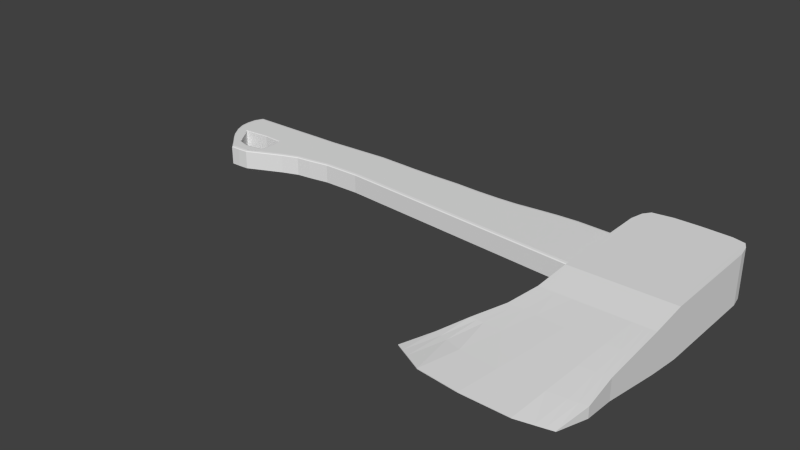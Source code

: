 # Source: hatchet.blend  (saved by Blender 2.70.0; exported with 4.5.12 LTS)
import bpy
from mathutils import Matrix  # noqa: F401  (used for matrix-valued properties, if any)

bpy.ops.wm.read_factory_settings(use_empty=True)
scene = bpy.context.scene
scene.name = 'Scene'

# ---- collections
col_collection_1 = bpy.data.collections.new('Collection 1'); scene.collection.children.link(col_collection_1)

# ---- world
world_world = bpy.data.worlds.new('World'); scene.world = world_world
world_world.color = (0.05088, 0.05088, 0.05088)
world_world.use_sun_shadow = False
world_world.sun_shadow_jitter_overblur = 0.0
world_world.cycles.sampling_method = 'MANUAL'
world_world.cycles.sample_map_resolution = 256

# ---- meshes
me_cube_002 = bpy.data.meshes.new('Cube.002')
me_cube_002.from_pydata([(-1.959, -1.11, 0.07868), (-1.0, 1.0, -0.8), (1.006, 1.0, -0.8), (0.9673, -1.244, 0.181), (-1.959, -1.11, 0.09868), (-1.0, 1.0, 0.8), (1.006, 1.0, 0.8), (0.9673, -1.244, 0.201), (-1.045, -0.1604, 0.625), (-1.045, -0.1604, -0.625), (1.0, -0.163, 0.625), (1.0, -0.163, -0.625), (-1.0, 0.1302, 0.7826), (1.0, 0.1302, -0.7826), (-1.0, 0.1302, -0.7826), (1.0, 0.1302, 0.7826), (0.0582, 1.196, 0.8), (0.0582, 1.196, -0.8), (-0.4988, -1.314, 0.2566), (-0.4988, -1.314, 0.2366), (0.01904, -0.163, -0.625), (0.01904, -0.163, 0.625), (0.01904, 0.1302, -0.7826), (0.01904, 0.1302, 0.7826), (0.6437, 1.185, 0.8), (0.3853, -1.316, 0.2375), (0.6045, -0.163, -0.625), (0.6045, 0.1302, -0.7826), (0.6437, 1.185, -0.8), (0.3853, -1.316, 0.2575), (0.6045, -0.163, 0.625), (0.6045, 0.1302, 0.7826), (-0.4387, 1.196, -0.8), (-1.295, -1.269, 0.2224), (-0.4219, -0.163, 0.625), (-0.4219, 0.1302, 0.7826), (-0.4387, 1.196, 0.8), (-1.295, -1.269, 0.2024), (-0.4219, -0.163, -0.625), (-0.4219, 0.1302, -0.7826), (-1.424, -0.6742, -0.2433), (1.004, -0.6902, 0.4286), (-1.424, -0.6742, 0.417), (1.004, -0.6902, -0.2318), (-0.2292, -0.7147, -0.212), (-0.2292, -0.7147, 0.4484), (0.4994, -0.7157, -0.2115), (0.4994, -0.7157, 0.4488), (-0.8406, -0.6931, 0.432), (-0.8406, -0.6931, -0.2284), (-1.669, -0.8944, -0.08078), (1.063, -0.9724, 0.3154), (-1.669, -0.8944, 0.2563), (1.063, -0.9724, -0.0217), (-0.3653, -1.017, 0.01443), (-0.3653, -1.017, 0.3515), (0.4418, -1.019, 0.01514), (0.4418, -1.019, 0.3523), (-1.07, -0.9838, 0.3262), (-1.07, -0.9838, -0.01096), (-0.8355, 1.171, -0.8), (-1.645, -1.185, 0.1571), (-0.7269, -0.163, 0.625), (-0.7269, 0.1302, 0.7826), (-0.8355, 1.171, 0.8), (-1.645, -1.185, 0.1371), (-0.7269, -0.163, -0.625), (-0.7269, 0.1302, -0.7826), (-1.172, -0.6831, 0.4241), (-1.172, -0.6831, -0.2363), (-1.386, -0.9366, 0.2893), (-1.386, -0.9366, -0.04779), (0.891, 1.159, 0.8), (0.6887, -1.279, 0.2081), (0.8107, -0.163, -0.625), (0.8107, 0.1302, -0.7826), (0.891, 1.159, -0.8), (0.6887, -1.279, 0.2281), (0.8107, -0.163, 0.625), (0.8107, 0.1302, 0.7826), (0.7622, -0.7024, -0.2221), (0.7622, -0.7024, 0.4383), (0.7655, -0.9946, -0.004068), (0.7655, -0.9946, 0.3331), (-0.9392, 1.112, -0.8), (-1.8, -1.148, 0.1282), (-0.8619, -0.163, 0.625), (-0.8619, 0.1302, 0.7826), (-0.9392, 1.112, 0.8), (-1.8, -1.148, 0.1082), (-0.8619, -0.163, -0.625), (-0.8619, 0.1302, -0.7826), (-1.296, -0.6787, 0.4206), (-1.526, -0.9157, 0.273), (-1.296, -0.6787, -0.2398), (-1.526, -0.9157, -0.0641), (0.9595, 1.103, 0.8), (0.828, -1.262, 0.1945), (0.9054, -0.163, -0.625), (0.9054, 0.1302, -0.7826), (0.9595, 1.103, -0.8), (0.828, -1.262, 0.2145), (0.9054, -0.163, 0.625), (0.9054, 0.1302, 0.7826), (0.8829, -0.6963, -0.2269), (0.9141, -0.9835, -0.01288), (0.8829, -0.6963, 0.4334), (0.9141, -0.9835, 0.3242), (-1.174, -0.4214, -0.4292), (1.002, -0.4335, 0.5242), (-1.174, -0.4214, 0.5183), (1.002, -0.4335, -0.4232), (-0.1083, -0.4461, -0.4131), (-0.1083, -0.4461, 0.5344), (0.5506, -0.4466, -0.4129), (0.5506, -0.4466, 0.5346), (-0.6367, -0.435, 0.526), (-0.6367, -0.435, -0.4215), (-0.8903, -0.4273, 0.5219), (-0.8903, -0.4273, -0.4255), (0.7858, -0.4398, -0.4183), (0.7858, -0.4398, 0.5292), (-1.02, -0.425, 0.5201), (-1.02, -0.425, -0.4273), (0.8938, -0.4366, -0.4208), (0.8938, -0.4366, 0.5267)], [], [(12, 5, 1, 14), (96, 6, 2, 100), (51, 7, 3, 53), (85, 4, 0, 89), (99, 100, 2, 13), (87, 88, 5, 12), (110, 8, 9, 108), (15, 10, 11, 13), (124, 98, 11, 111), (122, 86, 8, 110), (8, 12, 14, 9), (98, 99, 13, 11), (86, 87, 12, 8), (6, 15, 13, 2), (36, 16, 17, 32), (29, 18, 19, 25), (39, 32, 17, 22), (31, 24, 16, 23), (117, 38, 20, 112), (115, 30, 21, 113), (38, 39, 22, 20), (30, 31, 23, 21), (16, 24, 28, 17), (22, 17, 28, 27), (112, 20, 26, 114), (20, 22, 27, 26), (77, 29, 25, 73), (79, 72, 24, 31), (121, 78, 30, 115), (78, 79, 31, 30), (18, 33, 37, 19), (23, 16, 36, 35), (113, 21, 34, 116), (21, 23, 35, 34), (64, 36, 32, 60), (67, 60, 32, 39), (119, 66, 38, 117), (66, 67, 39, 38), (109, 41, 43, 111), (52, 42, 40, 50), (105, 104, 43, 53), (93, 92, 42, 52), (59, 49, 44, 54), (57, 47, 45, 55), (54, 44, 46, 56), (83, 81, 47, 57), (55, 45, 48, 58), (71, 69, 49, 59), (41, 51, 53, 43), (4, 52, 50, 0), (97, 105, 53, 3), (85, 93, 52, 4), (37, 59, 54, 19), (29, 57, 55, 18), (19, 54, 56, 25), (77, 83, 57, 29), (18, 55, 58, 33), (65, 71, 59, 37), (33, 61, 65, 37), (35, 36, 64, 63), (116, 34, 62, 118), (34, 35, 63, 62), (88, 64, 60, 84), (91, 84, 60, 67), (123, 90, 66, 119), (90, 91, 67, 66), (58, 48, 68, 70), (95, 94, 69, 71), (33, 58, 70, 61), (89, 95, 71, 65), (24, 72, 76, 28), (27, 28, 76, 75), (114, 26, 74, 120), (26, 27, 75, 74), (101, 77, 73, 97), (103, 96, 72, 79), (125, 102, 78, 121), (102, 103, 79, 78), (56, 46, 80, 82), (107, 106, 81, 83), (25, 56, 82, 73), (101, 107, 83, 77), (61, 85, 89, 65), (63, 64, 88, 87), (118, 62, 86, 122), (62, 63, 87, 86), (70, 68, 92, 93), (61, 70, 93, 85), (5, 88, 84, 1), (14, 1, 84, 91), (108, 9, 90, 123), (9, 14, 91, 90), (50, 40, 94, 95), (0, 50, 95, 89), (72, 96, 100, 76), (75, 76, 100, 99), (120, 74, 98, 124), (74, 75, 99, 98), (82, 80, 104, 105), (73, 82, 105, 97), (7, 101, 97, 3), (15, 6, 96, 103), (109, 10, 102, 125), (10, 15, 103, 102), (51, 41, 106, 107), (7, 51, 107, 101), (42, 110, 108, 40), (104, 124, 111, 43), (92, 122, 110, 42), (49, 117, 112, 44), (47, 115, 113, 45), (44, 112, 114, 46), (81, 121, 115, 47), (45, 113, 116, 48), (69, 119, 117, 49), (10, 109, 111, 11), (48, 116, 118, 68), (94, 123, 119, 69), (46, 114, 120, 80), (106, 125, 121, 81), (68, 118, 122, 92), (40, 108, 123, 94), (80, 120, 124, 104), (41, 109, 125, 106)])
me_cube_002.use_remesh_preserve_volume = False
me_cube_002.use_remesh_preserve_attributes = False
me_cube_002.use_mirror_vertex_groups = False
me_cube_002.update()
me_cube = bpy.data.meshes.new('Cube')
me_cube.from_pydata([(0.5532, 0.3459, 1.0), (0.5532, 0.3459, -1.0), (0.9642, 0.9199, -1.0), (0.9642, 0.9199, 1.0), (0.7485, 0.6186, -1.0), (0.7485, 0.6186, 1.0), (1.181, 1.223, -1.0), (1.181, 1.223, 1.0), (0.3018, -0.005409, 1.0), (0.3018, -0.005409, -1.0), (-0.691, 0.8797, -1.0), (-0.691, 0.8797, 1.0), (-0.7797, 0.5862, -1.0), (-0.7797, 0.5862, 1.0), (-0.5735, 1.189, -1.0), (-0.5735, 1.189, 1.0), (-0.7329, -0.7923, -1.0), (-0.7329, -0.7923, 1.0), (4.048, 0.4648, 1.0), (4.048, 0.4648, -1.0), (4.538, 0.9993, -1.0), (4.538, 0.9993, 1.0), (4.243, 0.7375, -1.0), (4.243, 0.7375, 1.0), (4.755, 1.303, -1.0), (4.755, 1.303, 1.0), (3.879, 0.2141, 1.0), (3.879, 0.2141, -1.0), (3.3, 1.295, 1.0), (2.47, 0.1277, 1.0), (2.47, 0.1277, -1.0), (3.083, 0.992, 1.0), (3.083, 0.992, -1.0), (3.3, 1.295, -1.0), (2.867, 0.6907, 1.0), (2.867, 0.6907, -1.0), (2.672, 0.418, -1.0), (2.672, 0.418, 1.0), (1.969, 1.25, 1.0), (1.109, 0.04412, 1.0), (1.752, 0.9468, -1.0), (1.537, 0.6454, -1.0), (1.341, 0.3727, 1.0), (1.109, 0.04412, -1.0), (1.752, 0.9468, 1.0), (1.969, 1.25, -1.0), (1.537, 0.6454, 1.0), (1.341, 0.3727, -1.0), (2.652, 1.273, 1.0), (1.808, 0.08702, 1.0), (2.435, 0.97, -1.0), (2.22, 0.6687, -1.0), (2.024, 0.3959, 1.0), (1.808, 0.08702, -1.0), (2.435, 0.97, 1.0), (2.652, 1.273, -1.0), (2.22, 0.6687, 1.0), (2.024, 0.3959, -1.0), (6.449, 1.245, 1.0), (5.953, 0.04689, 1.0), (5.953, 0.04689, -1.0), (6.33, 0.9745, 1.0), (6.33, 0.9745, -1.0), (6.449, 1.245, -1.0), (6.249, 0.6746, 1.0), (6.249, 0.6746, -1.0), (6.094, 0.3226, -1.0), (6.094, 0.3226, 1.0), (9.251, -0.2191, -1.0), (9.487, 1.077, 1.0), (9.547, 1.395, -1.0), (9.438, 0.5745, 1.0), (9.347, 0.09643, -1.0), (9.547, 1.395, 1.0), (9.251, -0.2191, 1.0), (9.487, 1.077, -1.0), (9.438, 0.5745, -1.0), (9.347, 0.09643, 1.0), (7.686, -0.09282, -1.0), (8.034, 0.9379, 1.0), (8.045, 1.213, -1.0), (7.924, 0.622, 1.0), (7.803, 0.2038, -1.0), (8.045, 1.213, 1.0), (7.686, -0.09282, 1.0), (8.034, 0.9379, -1.0), (7.924, 0.622, -1.0), (7.803, 0.2038, 1.0), (10.94, -0.3554, -1.0), (11.07, 1.089, 1.0), (11.08, 1.411, -1.0), (11.07, 0.5232, 1.0), (11.02, -0.01951, -1.0), (11.08, 1.411, 1.0), (10.94, -0.3554, 1.0), (11.07, 1.089, -1.0), (11.07, 0.5232, -1.0), (11.02, -0.01951, 1.0), (5.623, 1.257, 1.0), (4.947, 0.128, 1.0), (5.457, 1.004, -1.0), (5.276, 0.7051, -1.0), (5.102, 0.3915, 1.0), (4.947, 0.128, -1.0), (5.457, 1.004, 1.0), (5.623, 1.257, -1.0), (5.276, 0.7051, 1.0), (5.102, 0.3915, -1.0), (6.85, -0.02542, -1.0), (7.203, 0.9468, 1.0), (7.316, 1.215, -1.0), (7.116, 0.6474, 1.0), (6.978, 0.2611, -1.0), (7.316, 1.215, 1.0), (6.85, -0.02542, 1.0), (7.203, 0.9468, -1.0), (7.116, 0.6474, -1.0), (6.978, 0.2611, 1.0), (8.481, -0.157, -1.0), (8.766, 0.9682, 1.0), (8.798, 1.29, -1.0), (8.694, 0.5979, 1.0), (8.588, 0.1492, -1.0), (8.798, 1.29, 1.0), (8.481, -0.157, 1.0), (8.766, 0.9682, -1.0), (8.694, 0.5979, -1.0), (8.588, 0.1492, 1.0), (10.08, -0.2855, -1.0), (10.26, 1.083, 1.0), (10.29, 1.403, -1.0), (10.24, 0.5495, 1.0), (10.16, 0.03991, -1.0), (10.29, 1.403, 1.0), (10.08, -0.2855, 1.0), (10.26, 1.083, -1.0), (10.24, 0.5495, -1.0), (10.16, 0.03991, 1.0), (15.47, 1.144, -1.0), (15.47, 1.144, 1.0), (15.48, 0.4121, -1.0), (15.48, 0.4121, 1.0), (0.3072, 0.904, -1.0), (0.1419, 0.6058, -1.0), (0.4847, 1.21, -1.0), (-0.1806, -0.691, -1.0), (0.3072, 0.904, 1.0), (0.1419, 0.6058, 1.0), (0.4847, 1.21, 1.0), (-0.1806, -0.691, 1.0), (-1.489, 0.8603, 1.0), (-1.517, 0.5706, 1.0), (-1.42, 1.173, 1.0), (-1.04, -0.7654, 1.0), (-1.489, 0.8603, -1.0), (-1.517, 0.5706, -1.0), (-1.42, 1.173, -1.0), (-1.04, -0.7654, -1.0), (-1.046, -0.9909, 0.9), (-1.021, -0.8909, 1.0), (-1.039, -0.9616, 0.9707), (-2.079, 1.457, 0.9), (-2.017, 1.357, 1.0), (-2.061, 1.428, 0.9707), (1.375, 1.494, 0.9), (1.302, 1.392, 1.0), (1.354, 1.464, 0.9707), (-0.3905, -0.9726, 0.9), (-0.416, -0.8738, 1.0), (-0.398, -0.9436, 0.9707), (-1.975, 0.255, 1.0), (-2.083, 0.2446, 0.9), (-2.052, 0.2477, 0.9707), (-2.246, 0.8419, 0.9), (-2.135, 0.8446, 1.0), (-2.213, 0.8427, 0.9707), (0.4935, -0.461, 1.0), (0.7737, -0.4438, 0.9), (0.6916, -0.3675, 1.0), (0.6419, -0.4713, 0.9707), (0.7398, -0.4251, 0.9707), (-1.512, -0.3732, 1.0), (-1.665, -0.3319, 0.9), (-1.62, -0.344, 0.9707), (-2.215, 0.5558, 0.9), (-2.104, 0.5582, 1.0), (-2.183, 0.5565, 0.9707), (-2.111, 1.16, 1.0), (-2.222, 1.158, 0.9), (-2.189, 1.158, 0.9707), (-1.75, -0.09496, 1.0), (-1.857, -0.1069, 0.9), (-1.826, -0.1034, 0.9707), (-0.02712, -0.6963, 1.0), (0.1978, -0.7039, 0.9), (0.132, -0.7017, 0.9707), (-1.316, -0.6926, 0.9), (-1.165, -0.7323, 1.0), (-1.272, -0.7042, 0.9707), (-0.4659, 1.373, 1.0), (-0.4061, 1.475, 0.9), (-0.4236, 1.445, 0.9707), (-0.7284, -0.9911, 0.9), (-0.7307, -0.8911, 1.0), (-0.729, -0.9618, 0.9707), (4.925, 1.547, 0.9), (4.854, 1.445, 1.0), (4.904, 1.517, 0.9707), (3.753, 0.03811, 1.0), (3.683, -0.05954, 0.9), (3.703, -0.03094, 0.9707), (2.457, -0.0728, 0.9), (2.464, 0.02416, 1.0), (2.459, -0.04441, 0.9707), (3.435, 1.501, 1.0), (3.503, 1.603, 0.9), (3.483, 1.573, 0.9707), (2.167, 1.534, 0.9), (2.096, 1.432, 1.0), (2.146, 1.505, 0.9707), (1.252, -0.1586, 1.0), (1.312, -0.2449, 0.9), (1.295, -0.2196, 0.9707), (2.784, 1.467, 1.0), (2.853, 1.569, 0.9), (2.832, 1.54, 0.9707), (1.788, -0.185, 0.9), (1.795, -0.08789, 1.0), (1.79, -0.1565, 0.9707), (12.41, 1.659, 0.9), (12.33, 1.569, 1.0), (12.39, 1.633, 0.9707), (12.55, -0.1259, 0.9), (12.45, -0.119, 1.0), (12.52, -0.1239, 0.9707), (12.52, 1.101, 0.9), (12.42, 1.1, 1.0), (12.53, 1.001, 1.0), (12.62, 1.102, 1.0), (12.49, 1.102, 0.9707), (12.43, -0.7619, 0.9), (12.35, -0.6524, 1.0), (12.41, -0.7298, 0.9707), (12.47, 0.4793, 1.0), (12.57, 0.4762, 0.9), (12.67, 0.4739, 1.0), (12.57, 0.5759, 1.0), (12.54, 0.4768, 0.9707), (12.49, 1.427, 0.9), (12.38, 1.426, 1.0), (12.46, 1.426, 0.9707), (12.49, -0.4806, 0.9), (12.39, -0.4725, 1.0), (12.46, -0.4782, 0.9707), (5.788, -0.2286, 0.9), (5.847, -0.1301, 1.0), (5.806, -0.1998, 0.9707), (6.531, 1.439, 1.0), (6.575, 1.542, 0.9), (6.562, 1.512, 0.9707), (9.177, -0.3976, 1.0), (9.136, -0.4975, 0.9), (9.148, -0.4682, 0.9707), (9.563, 1.618, 0.9), (9.556, 1.517, 1.0), (9.561, 1.589, 0.9707), (7.597, -0.2706, 1.0), (7.547, -0.3699, 0.9), (7.562, -0.3408, 0.9707), (8.18, 1.505, 0.9), (8.132, 1.402, 1.0), (8.166, 1.475, 0.9707), (10.85, -0.6353, 0.9), (10.88, -0.5347, 1.0), (10.86, -0.6059, 0.9707), (10.93, 1.619, 1.0), (10.85, 1.715, 0.9), (10.88, 1.687, 0.9707), (5.7, 1.534, 0.9), (5.672, 1.431, 1.0), (5.692, 1.504, 0.9707), (4.832, -0.04854, 1.0), (4.767, -0.1466, 0.9), (4.786, -0.1179, 0.9707), (6.753, -0.2028, 1.0), (6.699, -0.3017, 0.9), (6.714, -0.2728, 0.9707), (7.385, 1.507, 0.9), (7.361, 1.403, 1.0), (7.378, 1.476, 0.9707), (8.354, -0.4347, 0.9), (8.4, -0.3351, 1.0), (8.368, -0.4056, 0.9707), (8.816, 1.43, 1.0), (8.829, 1.532, 0.9), (8.825, 1.502, 0.9707), (10.01, -0.4644, 1.0), (9.973, -0.5647, 0.9), (9.984, -0.5353, 0.9707), (10.22, 1.685, 0.9), (10.24, 1.587, 1.0), (10.23, 1.656, 0.9707), (0.6003, 1.384, 1.0), (0.6681, 1.487, 0.9), (0.6483, 1.457, 0.9707), (-0.5246, -0.9799, 0.9), (-0.397, -0.8728, 1.0), (-0.4872, -0.9485, 0.9707), (-0.9571, -0.8909, 1.0), (-0.8913, -0.991, 0.9), (-0.9106, -0.9617, 0.9707), (-1.265, 1.466, 0.9), (-1.319, 1.364, 1.0), (-1.281, 1.436, 0.9707), (-1.046, -0.9909, -0.9), (-1.021, -0.8909, -1.0), (-1.039, -0.9616, -0.9707), (-2.079, 1.457, -0.9), (-2.017, 1.357, -1.0), (-2.061, 1.428, -0.9707), (1.302, 1.392, -1.0), (1.375, 1.494, -0.9), (1.354, 1.464, -0.9707), (-0.3905, -0.9726, -0.9), (-0.416, -0.8738, -1.0), (-0.398, -0.9436, -0.9707), (-2.083, 0.2446, -0.9), (-1.975, 0.255, -1.0), (-2.052, 0.2477, -0.9707), (-2.135, 0.8446, -1.0), (-2.246, 0.8419, -0.9), (-2.213, 0.8427, -0.9707), (-1.665, -0.3319, -0.9), (-1.512, -0.3732, -1.0), (-1.62, -0.344, -0.9707), (0.6916, -0.3675, -1.0), (0.7737, -0.4438, -0.9), (0.4935, -0.461, -1.0), (0.7398, -0.4251, -0.9707), (0.6419, -0.4713, -0.9707), (-2.104, 0.5582, -1.0), (-2.215, 0.5558, -0.9), (-2.183, 0.5565, -0.9707), (-2.222, 1.158, -0.9), (-2.111, 1.16, -1.0), (-2.189, 1.158, -0.9707), (-1.857, -0.1069, -0.9), (-1.75, -0.09496, -1.0), (-1.826, -0.1034, -0.9707), (-1.165, -0.7323, -1.0), (-1.316, -0.6926, -0.9), (-1.272, -0.7042, -0.9707), (0.1978, -0.7039, -0.9), (-0.02712, -0.6963, -1.0), (0.132, -0.7017, -0.9707), (-0.4061, 1.475, -0.9), (-0.4659, 1.373, -1.0), (-0.4236, 1.445, -0.9707), (-0.7307, -0.8911, -1.0), (-0.7284, -0.9911, -0.9), (-0.729, -0.9618, -0.9707), (4.854, 1.445, -1.0), (4.925, 1.547, -0.9), (4.904, 1.517, -0.9707), (3.753, 0.03811, -1.0), (3.683, -0.05954, -0.9), (3.703, -0.03094, -0.9707), (2.464, 0.02416, -1.0), (2.457, -0.0728, -0.9), (2.459, -0.04441, -0.9707), (3.503, 1.603, -0.9), (3.435, 1.501, -1.0), (3.483, 1.573, -0.9707), (1.312, -0.2449, -0.9), (1.252, -0.1586, -1.0), (1.295, -0.2196, -0.9707), (2.096, 1.432, -1.0), (2.167, 1.534, -0.9), (2.146, 1.505, -0.9707), (1.795, -0.08789, -1.0), (1.788, -0.185, -0.9), (1.79, -0.1565, -0.9707), (2.853, 1.569, -0.9), (2.784, 1.467, -1.0), (2.832, 1.54, -0.9707), (12.41, 1.659, -0.9), (12.33, 1.569, -1.0), (12.39, 1.633, -0.9707), (12.45, -0.119, -1.0), (12.55, -0.1259, -0.9), (12.52, -0.1239, -0.9707), (12.42, 1.1, -1.0), (12.52, 1.101, -0.9), (12.63, 1.102, -1.0), (12.53, 0.9957, -1.0), (12.49, 1.102, -0.9707), (12.35, -0.6524, -1.0), (12.43, -0.7619, -0.9), (12.41, -0.7298, -0.9707), (12.57, 0.4762, -0.9), (12.47, 0.4793, -1.0), (12.57, 0.5758, -1.0), (12.67, 0.4739, -1.0), (12.54, 0.4768, -0.9707), (12.38, 1.426, -1.0), (12.49, 1.427, -0.9), (12.46, 1.426, -0.9707), (12.39, -0.4725, -1.0), (12.49, -0.4806, -0.9), (12.46, -0.4782, -0.9707), (5.847, -0.1301, -1.0), (5.788, -0.2286, -0.9), (5.806, -0.1998, -0.9707), (6.575, 1.542, -0.9), (6.531, 1.439, -1.0), (6.562, 1.512, -0.9707), (9.556, 1.517, -1.0), (9.563, 1.618, -0.9), (9.561, 1.589, -0.9707), (9.136, -0.4975, -0.9), (9.177, -0.3976, -1.0), (9.148, -0.4682, -0.9707), (8.132, 1.402, -1.0), (8.18, 1.505, -0.9), (8.166, 1.475, -0.9707), (7.547, -0.3699, -0.9), (7.597, -0.2706, -1.0), (7.562, -0.3408, -0.9707), (10.85, 1.715, -0.9), (10.93, 1.619, -1.0), (10.88, 1.687, -0.9707), (10.88, -0.5347, -1.0), (10.85, -0.6353, -0.9), (10.86, -0.6059, -0.9707), (4.767, -0.1466, -0.9), (4.832, -0.04854, -1.0), (4.786, -0.1179, -0.9707), (5.672, 1.431, -1.0), (5.7, 1.534, -0.9), (5.692, 1.504, -0.9707), (7.361, 1.403, -1.0), (7.385, 1.507, -0.9), (7.378, 1.476, -0.9707), (6.699, -0.3017, -0.9), (6.753, -0.2028, -1.0), (6.714, -0.2728, -0.9707), (8.829, 1.532, -0.9), (8.816, 1.43, -1.0), (8.825, 1.502, -0.9707), (8.4, -0.3351, -1.0), (8.354, -0.4347, -0.9), (8.368, -0.4056, -0.9707), (10.24, 1.587, -1.0), (10.22, 1.685, -0.9), (10.23, 1.656, -0.9707), (9.973, -0.5647, -0.9), (10.01, -0.4644, -1.0), (9.984, -0.5353, -0.9707), (-0.397, -0.8728, -1.0), (-0.5246, -0.9799, -0.9), (-0.4872, -0.9485, -0.9707), (0.6681, 1.487, -0.9), (0.6003, 1.384, -1.0), (0.6483, 1.457, -0.9707), (-1.319, 1.364, -1.0), (-1.265, 1.466, -0.9), (-1.281, 1.436, -0.9707), (-0.8913, -0.991, -0.9), (-0.9571, -0.8909, -1.0), (-0.9106, -0.9617, -0.9707), (-0.7885, 0.408, -1.0), (-0.791, 0.3579, -0.95), (-0.7902, 0.3725, -0.9854), (-0.791, 0.3579, 0.95), (-0.7885, 0.408, 1.0), (-0.7902, 0.3725, 0.9854), (-0.7768, -0.5895, -0.95), (-0.7655, -0.6416, -1.0), (-0.7735, -0.6048, -0.9854), (-0.7655, -0.6416, 1.0), (-0.7768, -0.5895, 0.95), (-0.7735, -0.6048, 0.9854), (-0.1632, 0.3201, -0.95), (-0.1127, 0.3674, -1.0), (-0.1128, 0.3219, -1.0), (-0.1386, 0.3334, -0.9854), (-0.1482, 0.3194, -0.9854), (-0.1354, -0.555, -1.0), (-0.1168, -0.4987, -0.95), (-0.06666, -0.4956, -1.0), (-0.1273, -0.5159, -0.9854), (-0.1021, -0.4968, -0.9854), (-0.1023, -0.0526, -0.95), (-0.05231, -0.04677, -1.0), (-0.08764, -0.0509, -0.9854), (-0.1127, 0.3674, 1.0), (-0.1632, 0.3201, 0.95), (-0.1128, 0.3219, 1.0), (-0.1386, 0.3334, 0.9854), (-0.1482, 0.3194, 0.9854), (-0.1168, -0.4987, 0.95), (-0.1354, -0.555, 1.0), (-0.06666, -0.4956, 1.0), (-0.1273, -0.5159, 0.9854), (-0.1021, -0.4968, 0.9854), (-0.05231, -0.04677, 1.0), (-0.1023, -0.0526, 0.95), (-0.08764, -0.0509, 0.9854), (-1.673, 0.2842, 0.95), (-1.645, 0.3365, 1.0), (-1.73, 0.2787, 1.0), (-1.658, 0.3001, 0.9854), (-1.693, 0.2873, 0.9854), (-1.143, -0.5228, 1.0), (-1.167, -0.4667, 0.95), (-1.241, -0.4468, 1.0), (-1.152, -0.4858, 0.9854), (-1.196, -0.451, 0.9854), (-1.439, -0.0603, 0.95), (-1.495, -0.06655, 1.0), (-1.455, -0.06213, 0.9854), (-1.645, 0.3365, -1.0), (-1.673, 0.2842, -0.95), (-1.73, 0.2787, -1.0), (-1.658, 0.3001, -0.9854), (-1.693, 0.2873, -0.9854), (-1.167, -0.4667, -0.95), (-1.143, -0.5228, -1.0), (-1.241, -0.4468, -1.0), (-1.152, -0.4858, -0.9854), (-1.196, -0.451, -0.9854), (-1.495, -0.06655, -1.0), (-1.439, -0.0603, -0.95), (-1.455, -0.06213, -0.9854)], [], [(144, 462, 320, 6), (165, 7, 38, 218), (349, 333, 528, 527, 157), (308, 153, 197, 159), (303, 164, 321, 461), (161, 311, 465, 317), (519, 510, 170, 190), (35, 32, 20, 22), (492, 506, 496, 482), (329, 344, 156, 154), (150, 152, 187, 174), (143, 142, 2, 4), (31, 34, 23, 21), (32, 33, 24, 20), (514, 526, 532, 518), (177, 194, 352, 336), (200, 303, 461, 355), (28, 31, 21, 25), (515, 519, 190, 181), (489, 493, 9, 335, 337), (184, 173, 330, 341), (0, 5, 147, 495, 497), (142, 144, 6, 2), (151, 150, 174, 185), (26, 208, 281, 99), (347, 327, 523, 531), (335, 9, 43, 374), (488, 500, 506, 492), (211, 368, 365, 209), (176, 178, 8, 505, 502), (152, 312, 162, 187), (194, 167, 323, 352), (344, 318, 464, 156), (148, 302, 199, 15), (203, 17, 153, 308), (14, 356, 462, 144), (358, 16, 145, 458), (155, 154, 10, 12), (147, 146, 11, 13), (16, 477, 487, 145), (17, 479, 513, 153), (473, 508, 522, 471), (157, 527, 477, 16), (154, 156, 14, 10), (146, 148, 15, 11), (202, 309, 467, 359), (33, 371, 361, 24), (248, 235, 392, 405), (251, 240, 397, 408), (402, 401, 394, 393, 138, 140), (89, 91, 243, 246, 237, 236), (410, 60, 108, 444), (272, 432, 397, 240), (367, 30, 27, 364), (30, 36, 19, 27), (37, 29, 26, 18), (34, 37, 18, 23), (36, 35, 22, 19), (364, 27, 103, 435), (370, 215, 205, 362), (206, 25, 98, 279), (51, 50, 32, 35), (54, 56, 34, 31), (50, 55, 33, 32), (48, 54, 31, 28), (55, 383, 371, 33), (226, 380, 368, 211), (374, 43, 53, 379), (53, 57, 36, 30), (52, 49, 29, 37), (56, 52, 37, 34), (57, 51, 35, 36), (218, 38, 48, 223), (382, 224, 215, 370), (223, 48, 28, 214), (4, 2, 40, 41), (3, 5, 46, 44), (2, 6, 45, 40), (7, 3, 44, 38), (333, 347, 531, 528), (177, 336, 373, 221), (518, 532, 522, 508), (9, 1, 47, 43), (0, 8, 39, 42), (5, 0, 42, 46), (1, 4, 41, 47), (458, 145, 353, 324), (321, 164, 217, 377), (168, 193, 149, 306), (41, 40, 50, 51), (44, 46, 56, 54), (40, 45, 55, 50), (38, 44, 54, 48), (229, 248, 405, 385), (221, 373, 380, 226), (39, 220, 227, 49), (43, 47, 57, 53), (42, 39, 49, 52), (46, 42, 52, 56), (47, 41, 51, 57), (90, 429, 386, 404), (377, 217, 224, 382), (45, 376, 383, 55), (91, 97, 233, 243), (238, 237, 246, 245, 141, 139), (94, 273, 241, 252), (99, 281, 255, 59), (275, 93, 249, 230), (97, 94, 252, 233), (431, 88, 407, 396), (92, 96, 400, 388), (95, 90, 404, 391), (96, 95, 391, 394, 401, 400), (232, 251, 408, 389), (88, 92, 388, 407), (428, 276, 229, 385), (244, 232, 389, 399), (101, 100, 62, 65), (104, 106, 64, 61), (100, 105, 63, 62), (98, 104, 61, 58), (435, 103, 60, 410), (282, 434, 411, 254), (257, 58, 113, 288), (103, 107, 66, 60), (102, 99, 59, 67), (106, 102, 67, 64), (107, 101, 65, 66), (124, 291, 260, 74), (63, 414, 440, 110), (120, 447, 416, 70), (126, 125, 75, 76), (119, 121, 71, 69), (125, 120, 70, 75), (123, 119, 69, 73), (290, 450, 419, 261), (261, 419, 455, 297), (74, 260, 296, 134), (118, 122, 72, 68), (127, 124, 74, 77), (121, 127, 77, 71), (122, 126, 76, 72), (420, 68, 128, 456), (446, 294, 263, 417), (293, 123, 73, 264), (116, 115, 85, 86), (109, 111, 81, 79), (115, 110, 80, 85), (113, 109, 79, 83), (285, 443, 425, 267), (267, 425, 450, 290), (84, 266, 291, 124), (108, 112, 82, 78), (117, 114, 84, 87), (111, 117, 87, 81), (112, 116, 86, 82), (426, 78, 118, 449), (441, 287, 269, 423), (288, 113, 83, 270), (136, 135, 95, 96), (129, 131, 91, 89), (135, 130, 90, 95), (133, 129, 89, 93), (297, 455, 432, 272), (456, 128, 88, 431), (128, 132, 92, 88), (137, 134, 94, 97), (131, 137, 97, 91), (132, 136, 96, 92), (453, 299, 276, 428), (300, 133, 93, 275), (22, 20, 100, 101), (21, 23, 106, 104), (20, 24, 105, 100), (25, 21, 104, 98), (49, 227, 212, 29), (209, 365, 434, 282), (29, 212, 208, 26), (27, 19, 107, 103), (18, 26, 99, 102), (23, 18, 102, 106), (19, 22, 101, 107), (214, 28, 25, 206), (362, 205, 278, 438), (379, 53, 30, 367), (65, 62, 115, 116), (61, 64, 111, 109), (62, 63, 110, 115), (58, 61, 109, 113), (105, 437, 414, 63), (254, 411, 443, 285), (59, 255, 284, 114), (60, 66, 112, 108), (67, 59, 114, 117), (64, 67, 117, 111), (66, 65, 116, 112), (413, 258, 287, 441), (438, 278, 258, 413), (279, 98, 58, 257), (86, 85, 125, 126), (79, 81, 121, 119), (85, 80, 120, 125), (83, 79, 119, 123), (270, 83, 123, 293), (444, 108, 78, 426), (130, 452, 429, 90), (78, 82, 122, 118), (87, 84, 124, 127), (81, 87, 127, 121), (82, 86, 126, 122), (80, 422, 447, 120), (423, 269, 294, 446), (134, 296, 273, 94), (76, 75, 135, 136), (69, 71, 131, 129), (75, 70, 130, 135), (73, 69, 129, 133), (264, 73, 133, 300), (449, 118, 68, 420), (110, 440, 422, 80), (68, 72, 132, 128), (77, 74, 134, 137), (71, 77, 137, 131), (72, 76, 136, 132), (70, 416, 452, 130), (417, 263, 299, 453), (114, 284, 266, 84), (139, 141, 140, 138), (93, 89, 236, 249), (393, 392, 235, 238, 139, 138), (245, 244, 399, 402, 140, 141), (15, 199, 312, 152), (311, 200, 355, 465), (12, 10, 142, 143), (480, 476, 526, 514), (471, 482, 496, 473), (10, 14, 144, 142), (305, 202, 359, 459), (327, 340, 155, 521, 523), (6, 320, 376, 45), (193, 176, 502, 501, 149), (5, 3, 146, 147), (8, 178, 220, 39), (8, 0, 497, 505), (3, 7, 148, 146), (156, 464, 356, 14), (167, 305, 459, 323), (24, 361, 437, 105), (468, 157, 16, 358), (13, 11, 150, 151), (493, 484, 1, 9), (495, 147, 13, 474), (11, 15, 152, 150), (306, 149, 17, 203), (7, 165, 302, 148), (188, 161, 317, 343), (171, 184, 341, 326), (173, 188, 343, 330), (182, 191, 346, 332), (191, 171, 326, 346), (340, 329, 154, 155), (196, 182, 332, 350), (309, 158, 314, 467), (474, 13, 151, 509), (521, 155, 12, 470), (484, 483, 143, 4, 1), (145, 487, 489, 337, 353), (149, 501, 479, 17), (476, 480, 500, 488), (153, 513, 515, 181, 197), (510, 509, 151, 185, 170), (179, 177, 180), (176, 179, 180, 178), (235, 239, 236, 237, 238), (243, 247, 244, 245, 246), (187, 162, 163, 189), (189, 163, 161, 188), (302, 165, 166, 304), (304, 166, 164, 303), (193, 168, 169, 195), (195, 169, 167, 194), (308, 159, 160, 310), (310, 160, 158, 309), (196, 158, 160, 198), (198, 160, 159, 197), (184, 171, 172, 186), (186, 172, 170, 185), (211, 209, 210, 213), (213, 210, 208, 212), (190, 170, 172, 192), (192, 172, 171, 191), (185, 174, 175, 186), (186, 175, 173, 184), (188, 173, 175, 189), (189, 175, 174, 187), (191, 182, 183, 192), (192, 183, 181, 190), (194, 177, 179, 195), (195, 179, 176, 193), (197, 181, 183, 198), (198, 183, 182, 196), (311, 161, 163, 313), (313, 163, 162, 312), (305, 167, 169, 307), (307, 169, 168, 306), (272, 240, 242, 274), (274, 242, 241, 273), (217, 164, 166, 219), (219, 166, 165, 218), (220, 178, 180, 222), (222, 180, 177, 221), (214, 206, 207, 216), (216, 207, 205, 215), (223, 214, 216, 225), (225, 216, 215, 224), (226, 211, 213, 228), (228, 213, 212, 227), (224, 217, 219, 225), (225, 219, 218, 223), (227, 220, 222, 228), (228, 222, 221, 226), (248, 229, 231, 250), (250, 231, 230, 249), (243, 233, 234, 247), (247, 234, 232, 244), (251, 232, 234, 253), (253, 234, 233, 252), (249, 236, 239, 250), (250, 239, 235, 248), (252, 241, 242, 253), (253, 242, 240, 251), (278, 205, 207, 280), (280, 207, 206, 279), (281, 208, 210, 283), (283, 210, 209, 282), (275, 230, 231, 277), (277, 231, 229, 276), (284, 255, 256, 286), (286, 256, 254, 285), (287, 258, 259, 289), (289, 259, 257, 288), (290, 261, 262, 292), (292, 262, 260, 291), (293, 264, 265, 295), (295, 265, 263, 294), (296, 260, 262, 298), (298, 262, 261, 297), (299, 263, 265, 301), (301, 265, 264, 300), (279, 257, 259, 280), (280, 259, 258, 278), (282, 254, 256, 283), (283, 256, 255, 281), (285, 267, 268, 286), (286, 268, 266, 284), (288, 270, 271, 289), (289, 271, 269, 287), (291, 266, 268, 292), (292, 268, 267, 290), (294, 269, 271, 295), (295, 271, 270, 293), (297, 272, 274, 298), (298, 274, 273, 296), (300, 275, 277, 301), (301, 277, 276, 299), (303, 200, 201, 304), (304, 201, 199, 302), (306, 203, 204, 307), (307, 204, 202, 305), (309, 202, 204, 310), (310, 204, 203, 308), (312, 199, 201, 313), (313, 201, 200, 311), (158, 196, 350, 314), (338, 336, 339), (335, 338, 339, 337), (391, 395, 392, 393, 394), (399, 403, 400, 401, 402), (349, 315, 316, 351), (351, 316, 314, 350), (464, 318, 319, 466), (466, 319, 317, 465), (458, 324, 325, 460), (460, 325, 323, 459), (343, 317, 319, 345), (345, 319, 318, 344), (352, 323, 325, 354), (354, 325, 324, 353), (340, 327, 328, 342), (342, 328, 326, 341), (346, 326, 328, 348), (348, 328, 327, 347), (341, 330, 331, 342), (342, 331, 329, 340), (344, 329, 331, 345), (345, 331, 330, 343), (347, 333, 334, 348), (348, 334, 332, 346), (373, 336, 338, 375), (375, 338, 335, 374), (350, 332, 334, 351), (351, 334, 333, 349), (353, 337, 339, 354), (354, 339, 336, 352), (461, 321, 322, 463), (463, 322, 320, 462), (467, 314, 316, 469), (469, 316, 315, 468), (434, 365, 366, 436), (436, 366, 364, 435), (370, 362, 363, 372), (372, 363, 361, 371), (367, 364, 366, 369), (369, 366, 365, 368), (376, 320, 322, 378), (378, 322, 321, 377), (379, 367, 369, 381), (381, 369, 368, 380), (382, 370, 372, 384), (384, 372, 371, 383), (380, 373, 375, 381), (381, 375, 374, 379), (383, 376, 378, 384), (384, 378, 377, 382), (404, 386, 387, 406), (406, 387, 385, 405), (399, 389, 390, 403), (403, 390, 388, 400), (407, 388, 390, 409), (409, 390, 389, 408), (405, 392, 395, 406), (406, 395, 391, 404), (408, 397, 398, 409), (409, 398, 396, 407), (428, 385, 387, 430), (430, 387, 386, 429), (431, 396, 398, 433), (433, 398, 397, 432), (437, 361, 363, 439), (439, 363, 362, 438), (440, 414, 415, 442), (442, 415, 413, 441), (443, 411, 412, 445), (445, 412, 410, 444), (446, 417, 418, 448), (448, 418, 416, 447), (449, 420, 421, 451), (451, 421, 419, 450), (452, 416, 418, 454), (454, 418, 417, 453), (455, 419, 421, 457), (457, 421, 420, 456), (435, 410, 412, 436), (436, 412, 411, 434), (438, 413, 415, 439), (439, 415, 414, 437), (441, 423, 424, 442), (442, 424, 422, 440), (444, 426, 427, 445), (445, 427, 425, 443), (447, 422, 424, 448), (448, 424, 423, 446), (450, 425, 427, 451), (451, 427, 426, 449), (453, 428, 430, 454), (454, 430, 429, 452), (456, 431, 433, 457), (457, 433, 432, 455), (459, 359, 360, 460), (460, 360, 358, 458), (462, 356, 357, 463), (463, 357, 355, 461), (465, 355, 357, 466), (466, 357, 356, 464), (468, 358, 360, 469), (469, 360, 359, 467), (315, 349, 157, 468), (485, 483, 484, 486), (482, 485, 486), (490, 488, 491), (487, 490, 491, 489), (498, 496, 499), (495, 498, 499, 497), (503, 501, 502, 504), (500, 503, 504), (511, 509, 510, 512), (508, 511, 512), (516, 514, 517), (513, 516, 517, 515), (524, 522, 525), (521, 524, 525, 523), (529, 527, 528, 530), (526, 529, 530), (482, 471, 472, 485), (485, 472, 470, 483), (487, 477, 478, 490), (490, 478, 476, 488), (495, 474, 475, 498), (498, 475, 473, 496), (500, 480, 481, 503), (503, 481, 479, 501), (484, 493, 494, 486), (486, 494, 492, 482), (493, 489, 491, 494), (494, 491, 488, 492), (496, 506, 507, 499), (499, 507, 505, 497), (506, 500, 504, 507), (507, 504, 502, 505), (508, 473, 475, 511), (511, 475, 474, 509), (513, 479, 481, 516), (516, 481, 480, 514), (521, 470, 472, 524), (524, 472, 471, 522), (526, 476, 478, 529), (529, 478, 477, 527), (510, 519, 520, 512), (512, 520, 518, 508), (519, 515, 517, 520), (520, 517, 514, 518), (522, 532, 533, 525), (525, 533, 531, 523), (532, 526, 530, 533), (533, 530, 528, 531), (470, 12, 143, 483)])
_uv = me_cube.uv_layers.new(name='UVMap')
_uv.uv.foreach_set('vector', [0.3011, 0.8478, 0.2869, 0.8411, 0.2873, 0.8014, 0.301, 0.8084, 0.2873, 0.8015, 0.301, 0.8085, 0.2999, 0.7639, 0.2851, 0.7566, 0.459, 0.943, 0.4288, 0.9623, 0.4353, 0.947, 0.4417, 0.9416, 0.4619, 0.936, 0.4723, 0.9315, 0.4619, 0.936, 0.4589, 0.9431, 0.4722, 0.9351, 0.02487, 0.7953, 0.02487, 0.7488, 0.1998, 0.7512, 0.1994, 0.7978, 0.02487, 0.9759, 0.02487, 0.9224, 0.1981, 0.9246, 0.1976, 0.9759, 0.4035, 0.9611, 0.3747, 0.974, 0.3763, 0.9879, 0.4055, 0.9755, 0.3474, 0.7136, 0.3229, 0.7011, 0.3244, 0.6189, 0.3456, 0.6358, 0.6704, 0.8542, 0.6704, 0.9616, 0.6397, 0.9616, 0.6397, 0.8542, 0.3274, 0.9955, 0.3014, 0.9946, 0.3014, 0.9555, 0.3271, 0.9598, 0.3271, 0.9598, 0.3013, 0.9556, 0.3014, 0.9946, 0.3274, 0.9955, 0.3505, 0.8678, 0.3261, 0.8582, 0.3257, 0.821, 0.3503, 0.8335, 0.3228, 0.7012, 0.3474, 0.7137, 0.3455, 0.6359, 0.3244, 0.6189, 0.3229, 0.7011, 0.2982, 0.6886, 0.2997, 0.6063, 0.3244, 0.6189, 0.666, 0.773, 0.666, 0.8355, 0.6324, 0.8355, 0.6324, 0.773, 0.9871, 0.6654, 0.9871, 0.6987, 0.8166, 0.7025, 0.7964, 0.6707, 0.02487, 0.8659, 0.02487, 0.7953, 0.1994, 0.7978, 0.1988, 0.8682, 0.2981, 0.6886, 0.3228, 0.7012, 0.3244, 0.6189, 0.2997, 0.6064, 0.4353, 0.9471, 0.4035, 0.9611, 0.4055, 0.9755, 0.4288, 0.9623, 0.441, 0.8807, 0.404, 0.8794, 0.4011, 0.8594, 0.4316, 0.8377, 0.439, 0.849, 0.5787, 0.7912, 0.5787, 0.7751, 0.7272, 0.7751, 0.7272, 0.7912, 0.3725, 0.8449, 0.3503, 0.8335, 0.3504, 0.8679, 0.3697, 0.8825, 0.3735, 0.8825, 0.3261, 0.8582, 0.3011, 0.8478, 0.301, 0.8084, 0.3257, 0.821, 0.3509, 0.9617, 0.3271, 0.9598, 0.3274, 0.9955, 0.3511, 0.9949, 0.3882, 0.657, 0.4025, 0.6643, 0.4113, 0.6034, 0.3969, 0.5966, 0.4055, 0.9755, 0.3763, 0.9878, 0.3747, 0.974, 0.4036, 0.961, 0.4316, 0.8377, 0.4011, 0.8594, 0.3982, 0.8137, 0.4152, 0.8058, 0.7072, 0.8542, 0.7072, 0.9616, 0.6704, 0.9616, 0.6704, 0.8542, 0.9871, 0.5693, 0.7658, 0.5706, 0.7668, 0.5002, 0.9871, 0.5, 0.439, 0.849, 0.4315, 0.8377, 0.4011, 0.8594, 0.404, 0.8795, 0.441, 0.8807, 0.3013, 0.9556, 0.2857, 0.9497, 0.2853, 0.9891, 0.3014, 0.9946, 0.9871, 0.6987, 0.9871, 0.7327, 0.8358, 0.733, 0.8166, 0.7025, 0.3014, 0.9946, 0.2854, 0.9891, 0.2858, 0.9497, 0.3014, 0.9555, 0.3011, 0.8479, 0.2869, 0.8412, 0.2862, 0.9015, 0.3012, 0.9077, 0.4727, 0.9187, 0.4645, 0.9187, 0.4619, 0.936, 0.4723, 0.9315, 0.3013, 0.9077, 0.2863, 0.9014, 0.2869, 0.8411, 0.3011, 0.8478, 0.4727, 0.9186, 0.4646, 0.9187, 0.457, 0.8873, 0.4717, 0.8997, 0.3509, 0.9616, 0.3271, 0.9598, 0.3266, 0.9146, 0.3507, 0.9199, 0.3504, 0.8679, 0.3261, 0.8582, 0.3266, 0.9147, 0.3507, 0.92, 0.4646, 0.9187, 0.4521, 0.9203, 0.4458, 0.8846, 0.457, 0.8873, 0.4645, 0.9187, 0.452, 0.9204, 0.4417, 0.9416, 0.4619, 0.936, 0.6265, 0.8789, 0.6996, 0.8789, 0.6996, 0.9864, 0.6265, 0.9864, 0.4619, 0.936, 0.4417, 0.9416, 0.4521, 0.9203, 0.4646, 0.9187, 0.3271, 0.9598, 0.3014, 0.9555, 0.3013, 0.9077, 0.3266, 0.9146, 0.3261, 0.8582, 0.3011, 0.8479, 0.3012, 0.9077, 0.3266, 0.9147, 0.9871, 0.7518, 0.9871, 0.761, 0.8365, 0.762, 0.8368, 0.7518, 0.2982, 0.6886, 0.2814, 0.6807, 0.2881, 0.6006, 0.2997, 0.6063, 0.6929, 0.8333, 0.666, 0.8333, 0.666, 0.7742, 0.6929, 0.7742, 0.7244, 0.9827, 0.7012, 0.9827, 0.7012, 0.8809, 0.7244, 0.8809, 0.3796, 0.1594, 0.371, 0.1654, 0.3363, 0.167, 0.3277, 0.1615, 0.3284, 0.0007332, 0.3888, 0.0009437, 0.3264, 0.2496, 0.3732, 0.2499, 0.3788, 0.1708, 0.371, 0.1655, 0.3359, 0.1671, 0.3276, 0.1734, 0.4195, 0.546, 0.4051, 0.5398, 0.4123, 0.4892, 0.4268, 0.4949, 0.9871, 0.09679, 0.8242, 0.09617, 0.8368, 0.00887, 0.9871, 0.008198, 0.4018, 0.7371, 0.3933, 0.7366, 0.3882, 0.6569, 0.4026, 0.6642, 0.3933, 0.7366, 0.3696, 0.725, 0.3678, 0.6471, 0.3882, 0.6569, 0.3696, 0.725, 0.3933, 0.7367, 0.3882, 0.657, 0.3678, 0.6472, 0.3474, 0.7137, 0.3696, 0.725, 0.3678, 0.6472, 0.3455, 0.6359, 0.3696, 0.725, 0.3474, 0.7136, 0.3456, 0.6358, 0.3678, 0.6471, 0.4026, 0.6642, 0.3882, 0.6569, 0.3969, 0.5966, 0.4113, 0.6033, 0.1932, 0.6116, 0.02487, 0.6088, 0.02487, 0.5154, 0.2008, 0.5184, 0.2881, 0.6006, 0.2997, 0.6064, 0.3047, 0.5573, 0.2904, 0.5544, 0.3483, 0.7503, 0.3238, 0.7378, 0.3229, 0.7011, 0.3474, 0.7136, 0.3237, 0.7378, 0.3483, 0.7503, 0.3474, 0.7137, 0.3228, 0.7012, 0.3238, 0.7378, 0.299, 0.7252, 0.2982, 0.6886, 0.3229, 0.7011, 0.299, 0.7253, 0.3237, 0.7378, 0.3228, 0.7012, 0.2981, 0.6886, 0.299, 0.7252, 0.2832, 0.7176, 0.2814, 0.6807, 0.2982, 0.6886, 0.9871, 0.6074, 0.774, 0.6085, 0.7658, 0.5706, 0.9871, 0.5693, 0.4152, 0.8058, 0.3982, 0.8137, 0.3957, 0.7741, 0.4101, 0.775, 0.3957, 0.7741, 0.3705, 0.7616, 0.3696, 0.725, 0.3933, 0.7366, 0.3705, 0.7616, 0.3957, 0.7742, 0.3933, 0.7367, 0.3696, 0.725, 0.3483, 0.7503, 0.3705, 0.7616, 0.3696, 0.725, 0.3474, 0.7137, 0.3705, 0.7616, 0.3483, 0.7503, 0.3474, 0.7136, 0.3696, 0.725, 0.2851, 0.7566, 0.2999, 0.7639, 0.299, 0.7253, 0.2832, 0.7176, 0.1952, 0.6544, 0.02487, 0.6516, 0.02487, 0.6088, 0.1932, 0.6116, 0.2832, 0.7176, 0.299, 0.7253, 0.2981, 0.6886, 0.2814, 0.6808, 0.3503, 0.8335, 0.3257, 0.821, 0.3247, 0.7764, 0.3492, 0.7889, 0.3257, 0.821, 0.3503, 0.8335, 0.3492, 0.789, 0.3246, 0.7765, 0.3257, 0.821, 0.301, 0.8084, 0.3, 0.7638, 0.3247, 0.7764, 0.301, 0.8085, 0.3257, 0.821, 0.3246, 0.7765, 0.2999, 0.7639, 0.4288, 0.9623, 0.4055, 0.9755, 0.4036, 0.961, 0.4353, 0.947, 0.9871, 0.6654, 0.7964, 0.6707, 0.7785, 0.6364, 0.9871, 0.6344, 0.6324, 0.773, 0.6324, 0.8355, 0.604, 0.8355, 0.604, 0.773, 0.4011, 0.8594, 0.3725, 0.8448, 0.3714, 0.8002, 0.3982, 0.8137, 0.3725, 0.8449, 0.4011, 0.8594, 0.3982, 0.8138, 0.3714, 0.8003, 0.3503, 0.8335, 0.3725, 0.8449, 0.3714, 0.8003, 0.3492, 0.789, 0.3725, 0.8448, 0.3503, 0.8335, 0.3492, 0.7889, 0.3714, 0.8002, 0.4717, 0.8997, 0.457, 0.8873, 0.4577, 0.8787, 0.4717, 0.9008, 0.1998, 0.7512, 0.02487, 0.7488, 0.02487, 0.6967, 0.1974, 0.6993, 0.4717, 0.9009, 0.4576, 0.8787, 0.457, 0.8874, 0.4717, 0.8998, 0.3492, 0.7889, 0.3247, 0.7764, 0.3238, 0.7378, 0.3483, 0.7503, 0.3246, 0.7765, 0.3492, 0.789, 0.3483, 0.7503, 0.3237, 0.7378, 0.3247, 0.7764, 0.3, 0.7638, 0.299, 0.7252, 0.3238, 0.7378, 0.2999, 0.7639, 0.3246, 0.7765, 0.3237, 0.7378, 0.299, 0.7253, 0.7121, 0.8333, 0.6929, 0.8333, 0.6929, 0.7742, 0.7121, 0.7742, 0.9871, 0.6344, 0.7785, 0.6364, 0.774, 0.6085, 0.9871, 0.6074, 0.3982, 0.8138, 0.4151, 0.8059, 0.4101, 0.7751, 0.3957, 0.7742, 0.3982, 0.8137, 0.3714, 0.8002, 0.3705, 0.7616, 0.3957, 0.7741, 0.3714, 0.8003, 0.3982, 0.8138, 0.3957, 0.7742, 0.3705, 0.7616, 0.3492, 0.789, 0.3714, 0.8003, 0.3705, 0.7616, 0.3483, 0.7503, 0.3714, 0.8002, 0.3492, 0.7889, 0.3483, 0.7503, 0.3705, 0.7616, 0.2999, 0.2486, 0.2826, 0.2571, 0.2888, 0.1776, 0.3007, 0.175, 0.1974, 0.6993, 0.02487, 0.6967, 0.02487, 0.6516, 0.1952, 0.6544, 0.3, 0.7638, 0.2851, 0.7565, 0.2832, 0.7176, 0.299, 0.7252, 0.3732, 0.2499, 0.4179, 0.2537, 0.4282, 0.1729, 0.3788, 0.1708, 0.3277, 0.1618, 0.3359, 0.1671, 0.371, 0.1655, 0.3796, 0.1594, 0.3888, 0.0009964, 0.3284, 0.000786, 0.4455, 0.2582, 0.4602, 0.2616, 0.4721, 0.1788, 0.4573, 0.1762, 0.3969, 0.5966, 0.4113, 0.6034, 0.4195, 0.546, 0.405, 0.5399, 0.2825, 0.2572, 0.2999, 0.2487, 0.3006, 0.175, 0.2887, 0.1776, 0.4179, 0.2537, 0.4455, 0.2582, 0.4573, 0.1762, 0.4282, 0.1729, 0.4602, 0.2616, 0.4455, 0.2581, 0.4573, 0.1762, 0.4721, 0.1788, 0.4179, 0.2537, 0.3732, 0.2499, 0.3789, 0.1707, 0.4282, 0.1729, 0.3265, 0.2495, 0.2999, 0.2486, 0.3007, 0.175, 0.3276, 0.1734, 0.3732, 0.2499, 0.3265, 0.2495, 0.3276, 0.1734, 0.3363, 0.167, 0.371, 0.1654, 0.3789, 0.1707, 0.7536, 0.9827, 0.7244, 0.9827, 0.7244, 0.8809, 0.7536, 0.8809, 0.4455, 0.2581, 0.4179, 0.2537, 0.4282, 0.1729, 0.4573, 0.1762, 0.1946, 0.1254, 0.02487, 0.1255, 0.02487, 0.02343, 0.2024, 0.02599, 0.8033, 0.9827, 0.7536, 0.9827, 0.7536, 0.8809, 0.8033, 0.8809, 0.3497, 0.5774, 0.3254, 0.5669, 0.3291, 0.5176, 0.3537, 0.5225, 0.3253, 0.5669, 0.3497, 0.5775, 0.3537, 0.5225, 0.329, 0.5176, 0.3254, 0.5669, 0.3047, 0.5573, 0.3069, 0.5106, 0.3291, 0.5176, 0.3047, 0.5573, 0.3253, 0.5669, 0.329, 0.5176, 0.3069, 0.5106, 0.4113, 0.6033, 0.3969, 0.5966, 0.4051, 0.5398, 0.4195, 0.546, 0.9871, 0.439, 0.7754, 0.439, 0.7835, 0.3815, 0.9871, 0.3816, 0.291, 0.5058, 0.3069, 0.5106, 0.3106, 0.4617, 0.2952, 0.4589, 0.3969, 0.5966, 0.3754, 0.5876, 0.3825, 0.5316, 0.4051, 0.5398, 0.3753, 0.5876, 0.3969, 0.5966, 0.405, 0.5399, 0.3825, 0.5316, 0.3497, 0.5775, 0.3753, 0.5876, 0.3825, 0.5316, 0.3537, 0.5225, 0.3754, 0.5876, 0.3497, 0.5774, 0.3537, 0.5225, 0.3825, 0.5316, 0.4255, 0.3971, 0.4401, 0.4019, 0.4464, 0.358, 0.4318, 0.3537, 0.3069, 0.5106, 0.291, 0.5057, 0.2952, 0.4589, 0.3106, 0.4616, 0.3066, 0.3777, 0.2951, 0.3766, 0.289, 0.3347, 0.2991, 0.3353, 0.3636, 0.3843, 0.3331, 0.3799, 0.3252, 0.339, 0.3666, 0.3422, 0.3331, 0.3799, 0.3635, 0.3844, 0.3666, 0.3423, 0.3251, 0.3391, 0.3331, 0.3799, 0.3066, 0.3777, 0.2991, 0.3353, 0.3252, 0.339, 0.3066, 0.3778, 0.3331, 0.3799, 0.3251, 0.3391, 0.299, 0.3353, 0.9871, 0.2373, 0.8041, 0.2369, 0.8106, 0.1933, 0.9871, 0.1933, 0.9871, 0.1933, 0.8106, 0.1933, 0.8172, 0.1459, 0.9871, 0.1463, 0.4318, 0.3537, 0.4464, 0.358, 0.4531, 0.311, 0.4385, 0.3071, 0.4256, 0.3971, 0.4004, 0.3908, 0.4059, 0.3479, 0.4318, 0.3536, 0.4004, 0.3908, 0.4255, 0.3971, 0.4318, 0.3537, 0.4059, 0.3479, 0.3635, 0.3844, 0.4004, 0.3908, 0.4059, 0.3479, 0.3666, 0.3423, 0.4004, 0.3908, 0.3636, 0.3843, 0.3666, 0.3422, 0.4059, 0.3479, 0.4464, 0.358, 0.4318, 0.3536, 0.4385, 0.3071, 0.4532, 0.311, 0.209, 0.2604, 0.02487, 0.2588, 0.02487, 0.2104, 0.2014, 0.2118, 0.2951, 0.3766, 0.3066, 0.3778, 0.299, 0.3353, 0.289, 0.3347, 0.3572, 0.4735, 0.3326, 0.4682, 0.3346, 0.4213, 0.3605, 0.4278, 0.3326, 0.4683, 0.3572, 0.4735, 0.3604, 0.4278, 0.3345, 0.4213, 0.3326, 0.4682, 0.3106, 0.4616, 0.3119, 0.4204, 0.3346, 0.4213, 0.3106, 0.4617, 0.3326, 0.4683, 0.3345, 0.4213, 0.3118, 0.4204, 0.9871, 0.3304, 0.7908, 0.3301, 0.7977, 0.2826, 0.9871, 0.2827, 0.9871, 0.2827, 0.7977, 0.2826, 0.8041, 0.2369, 0.9871, 0.2373, 0.4191, 0.442, 0.4336, 0.4473, 0.4401, 0.4019, 0.4255, 0.3971, 0.4123, 0.4892, 0.3889, 0.4816, 0.3948, 0.4351, 0.4191, 0.442, 0.3888, 0.4817, 0.4123, 0.4892, 0.4191, 0.442, 0.3948, 0.4351, 0.3572, 0.4735, 0.3888, 0.4817, 0.3948, 0.4351, 0.3604, 0.4278, 0.3889, 0.4816, 0.3572, 0.4735, 0.3605, 0.4278, 0.3948, 0.4351, 0.4336, 0.4472, 0.4191, 0.442, 0.4256, 0.3971, 0.4401, 0.4019, 0.209, 0.3557, 0.02487, 0.3537, 0.02487, 0.3014, 0.2106, 0.304, 0.2952, 0.4589, 0.3106, 0.4617, 0.3118, 0.4204, 0.2964, 0.4153, 0.3698, 0.2972, 0.3258, 0.2954, 0.3265, 0.2495, 0.3732, 0.2499, 0.3258, 0.2954, 0.3698, 0.2973, 0.3732, 0.2499, 0.3264, 0.2496, 0.3258, 0.2954, 0.2995, 0.293, 0.2999, 0.2486, 0.3265, 0.2495, 0.2995, 0.2931, 0.3258, 0.2954, 0.3264, 0.2496, 0.2999, 0.2487, 0.9871, 0.1463, 0.8172, 0.1459, 0.8242, 0.09617, 0.9871, 0.09679, 0.4532, 0.311, 0.4385, 0.3071, 0.4455, 0.2581, 0.4602, 0.2616, 0.4385, 0.3071, 0.4118, 0.302, 0.4179, 0.2537, 0.4455, 0.2581, 0.4117, 0.302, 0.4385, 0.3071, 0.4455, 0.2582, 0.4179, 0.2537, 0.3698, 0.2973, 0.4117, 0.302, 0.4179, 0.2537, 0.3732, 0.2499, 0.4118, 0.302, 0.3698, 0.2972, 0.3732, 0.2499, 0.4179, 0.2537, 0.1965, 0.1681, 0.02487, 0.1674, 0.02487, 0.1255, 0.1946, 0.1254, 0.2842, 0.2957, 0.2995, 0.2931, 0.2999, 0.2487, 0.2825, 0.2572, 0.3456, 0.6358, 0.3244, 0.6189, 0.3254, 0.5669, 0.3497, 0.5774, 0.3244, 0.6189, 0.3455, 0.6359, 0.3497, 0.5775, 0.3253, 0.5669, 0.3244, 0.6189, 0.2997, 0.6063, 0.3047, 0.5573, 0.3254, 0.5669, 0.2997, 0.6064, 0.3244, 0.6189, 0.3253, 0.5669, 0.3047, 0.5573, 0.3957, 0.7742, 0.4101, 0.7751, 0.4018, 0.7372, 0.3933, 0.7367, 0.9871, 0.5, 0.7668, 0.5002, 0.7754, 0.439, 0.9871, 0.439, 0.3933, 0.7367, 0.4018, 0.7372, 0.4025, 0.6643, 0.3882, 0.657, 0.3882, 0.6569, 0.3678, 0.6471, 0.3754, 0.5876, 0.3969, 0.5966, 0.3678, 0.6472, 0.3882, 0.657, 0.3969, 0.5966, 0.3753, 0.5876, 0.3455, 0.6359, 0.3678, 0.6472, 0.3753, 0.5876, 0.3497, 0.5775, 0.3678, 0.6471, 0.3456, 0.6358, 0.3497, 0.5774, 0.3754, 0.5876, 0.2814, 0.6808, 0.2981, 0.6886, 0.2997, 0.6064, 0.2881, 0.6006, 0.2008, 0.5184, 0.02487, 0.5154, 0.02487, 0.4644, 0.2034, 0.4664, 0.4101, 0.775, 0.3957, 0.7741, 0.3933, 0.7366, 0.4018, 0.7371, 0.3537, 0.5225, 0.3291, 0.5176, 0.3326, 0.4682, 0.3572, 0.4735, 0.329, 0.5176, 0.3537, 0.5225, 0.3572, 0.4735, 0.3326, 0.4683, 0.3291, 0.5176, 0.3069, 0.5106, 0.3106, 0.4616, 0.3326, 0.4682, 0.3069, 0.5106, 0.329, 0.5176, 0.3326, 0.4683, 0.3106, 0.4617, 0.3047, 0.5573, 0.2904, 0.5543, 0.291, 0.5057, 0.3069, 0.5106, 0.9871, 0.3816, 0.7835, 0.3815, 0.7908, 0.3301, 0.9871, 0.3304, 0.405, 0.5399, 0.4195, 0.546, 0.4268, 0.4949, 0.4123, 0.4892, 0.4051, 0.5398, 0.3825, 0.5316, 0.3889, 0.4816, 0.4123, 0.4892, 0.3825, 0.5316, 0.405, 0.5399, 0.4123, 0.4892, 0.3888, 0.4817, 0.3537, 0.5225, 0.3825, 0.5316, 0.3888, 0.4817, 0.3572, 0.4735, 0.3825, 0.5316, 0.3537, 0.5225, 0.3572, 0.4735, 0.3889, 0.4816, 0.204, 0.4092, 0.02487, 0.407, 0.02487, 0.3537, 0.209, 0.3557, 0.2034, 0.4664, 0.02487, 0.4644, 0.02487, 0.407, 0.204, 0.4092, 0.2904, 0.5544, 0.3047, 0.5573, 0.3069, 0.5106, 0.291, 0.5058, 0.3605, 0.4278, 0.3346, 0.4213, 0.3331, 0.3799, 0.3636, 0.3843, 0.3345, 0.4213, 0.3604, 0.4278, 0.3635, 0.3844, 0.3331, 0.3799, 0.3346, 0.4213, 0.3119, 0.4204, 0.3066, 0.3777, 0.3331, 0.3799, 0.3118, 0.4204, 0.3345, 0.4213, 0.3331, 0.3799, 0.3066, 0.3778, 0.2964, 0.4153, 0.3118, 0.4204, 0.3066, 0.3778, 0.2951, 0.3766, 0.4268, 0.4949, 0.4123, 0.4892, 0.4191, 0.442, 0.4336, 0.4472, 0.2995, 0.293, 0.2843, 0.2957, 0.2826, 0.2571, 0.2999, 0.2486, 0.4191, 0.442, 0.3948, 0.4351, 0.4004, 0.3908, 0.4256, 0.3971, 0.3948, 0.4351, 0.4191, 0.442, 0.4255, 0.3971, 0.4004, 0.3908, 0.3604, 0.4278, 0.3948, 0.4351, 0.4004, 0.3908, 0.3635, 0.3844, 0.3948, 0.4351, 0.3605, 0.4278, 0.3636, 0.3843, 0.4004, 0.3908, 0.3119, 0.4204, 0.2964, 0.4153, 0.2951, 0.3766, 0.3066, 0.3777, 0.2106, 0.304, 0.02487, 0.3014, 0.02487, 0.2588, 0.209, 0.2604, 0.4385, 0.3071, 0.4531, 0.311, 0.4602, 0.2616, 0.4455, 0.2582, 0.3666, 0.3422, 0.3252, 0.339, 0.3258, 0.2954, 0.3698, 0.2972, 0.3251, 0.3391, 0.3666, 0.3423, 0.3698, 0.2973, 0.3258, 0.2954, 0.3252, 0.339, 0.2991, 0.3353, 0.2995, 0.293, 0.3258, 0.2954, 0.299, 0.3353, 0.3251, 0.3391, 0.3258, 0.2954, 0.2995, 0.2931, 0.289, 0.3347, 0.299, 0.3353, 0.2995, 0.2931, 0.2842, 0.2957, 0.4401, 0.4019, 0.4256, 0.3971, 0.4318, 0.3536, 0.4464, 0.358, 0.3106, 0.4616, 0.2952, 0.4589, 0.2964, 0.4153, 0.3119, 0.4204, 0.4318, 0.3536, 0.4059, 0.3479, 0.4118, 0.302, 0.4385, 0.3071, 0.4059, 0.3479, 0.4318, 0.3537, 0.4385, 0.3071, 0.4117, 0.302, 0.3666, 0.3423, 0.4059, 0.3479, 0.4117, 0.302, 0.3698, 0.2973, 0.4059, 0.3479, 0.3666, 0.3422, 0.3698, 0.2972, 0.4118, 0.302, 0.2991, 0.3353, 0.289, 0.3347, 0.2843, 0.2957, 0.2995, 0.293, 0.2014, 0.2118, 0.02487, 0.2104, 0.02487, 0.1674, 0.1965, 0.1681, 0.4123, 0.4892, 0.4268, 0.4949, 0.4336, 0.4473, 0.4191, 0.442, 0.5164, 0.1235, 0.456, 0.1235, 0.456, 0.01038, 0.5164, 0.01038, 0.2999, 0.2487, 0.3264, 0.2496, 0.3276, 0.1734, 0.3006, 0.175, 0.3276, 0.1617, 0.3276, 0.1689, 0.2839, 0.174, 0.2756, 0.1703, 0.2751, 0.001233, 0.3283, 0.0008766, 0.434, 0.1663, 0.4249, 0.1703, 0.3798, 0.1664, 0.3796, 0.1594, 0.3896, 0.001477, 0.4425, 0.0009425, 0.3012, 0.9077, 0.2862, 0.9015, 0.2857, 0.9497, 0.3013, 0.9556, 0.02487, 0.9224, 0.02487, 0.8659, 0.1988, 0.8682, 0.1981, 0.9246, 0.3507, 0.9199, 0.3266, 0.9146, 0.3261, 0.8582, 0.3505, 0.8678, 0.7888, 0.8495, 0.7888, 0.742, 0.821, 0.742, 0.821, 0.8495, 0.6265, 0.9864, 0.5749, 0.9864, 0.5749, 0.8789, 0.6265, 0.8789, 0.3266, 0.9146, 0.3013, 0.9077, 0.3011, 0.8478, 0.3261, 0.8582, 0.9871, 0.7403, 0.9871, 0.7518, 0.8368, 0.7518, 0.8361, 0.7381, 0.3763, 0.9878, 0.3511, 0.9948, 0.3509, 0.9616, 0.3701, 0.9691, 0.3747, 0.974, 0.301, 0.8084, 0.2873, 0.8014, 0.2851, 0.7565, 0.3, 0.7638, 0.4576, 0.8787, 0.439, 0.849, 0.441, 0.8807, 0.4458, 0.8847, 0.457, 0.8874, 0.3503, 0.8335, 0.3257, 0.821, 0.3261, 0.8582, 0.3504, 0.8679, 0.4011, 0.8594, 0.4315, 0.8377, 0.4151, 0.8059, 0.3982, 0.8138, 0.4011, 0.8594, 0.3725, 0.8449, 0.3735, 0.8825, 0.404, 0.8795, 0.3257, 0.821, 0.301, 0.8085, 0.3011, 0.8479, 0.3261, 0.8582, 0.3014, 0.9555, 0.2858, 0.9497, 0.2863, 0.9014, 0.3013, 0.9077, 0.9871, 0.7327, 0.9871, 0.7403, 0.8361, 0.7381, 0.8358, 0.733, 0.2997, 0.6063, 0.2881, 0.6006, 0.2904, 0.5543, 0.3047, 0.5573, 0.4724, 0.9314, 0.4619, 0.936, 0.4646, 0.9187, 0.4727, 0.9186, 0.3507, 0.92, 0.3266, 0.9147, 0.3271, 0.9598, 0.3509, 0.9617, 0.404, 0.8794, 0.3735, 0.8825, 0.3725, 0.8448, 0.4011, 0.8594, 0.3697, 0.8825, 0.3504, 0.8679, 0.3507, 0.92, 0.3654, 0.9206, 0.3266, 0.9147, 0.3012, 0.9077, 0.3013, 0.9556, 0.3271, 0.9598, 0.4717, 0.8998, 0.457, 0.8874, 0.4645, 0.9187, 0.4727, 0.9187, 0.301, 0.8085, 0.2873, 0.8015, 0.2869, 0.8412, 0.3011, 0.8479, 0.5787, 0.7572, 0.5787, 0.74, 0.7272, 0.74, 0.7272, 0.7572, 0.5787, 0.8086, 0.5787, 0.7912, 0.7272, 0.7912, 0.7272, 0.8086, 0.5787, 0.7751, 0.5787, 0.7572, 0.7272, 0.7572, 0.7272, 0.7751, 0.5787, 0.8406, 0.5787, 0.8281, 0.7272, 0.8281, 0.7272, 0.8406, 0.5787, 0.8281, 0.5787, 0.8086, 0.7272, 0.8086, 0.7272, 0.8281, 0.3511, 0.9948, 0.3274, 0.9955, 0.3271, 0.9598, 0.3509, 0.9616, 0.5787, 0.8604, 0.5787, 0.8406, 0.7272, 0.8406, 0.7272, 0.8604, 0.9871, 0.761, 0.9871, 0.7697, 0.8363, 0.7693, 0.8365, 0.762, 0.3654, 0.9206, 0.3507, 0.92, 0.3509, 0.9617, 0.37, 0.9691, 0.3701, 0.9691, 0.3509, 0.9616, 0.3507, 0.9199, 0.3654, 0.9206, 0.3735, 0.8825, 0.3698, 0.8824, 0.3505, 0.8678, 0.3503, 0.8335, 0.3725, 0.8448, 0.457, 0.8873, 0.4458, 0.8846, 0.441, 0.8807, 0.439, 0.849, 0.4577, 0.8787, 0.457, 0.8874, 0.4458, 0.8847, 0.452, 0.9204, 0.4645, 0.9187, 0.7888, 0.742, 0.7888, 0.8495, 0.7343, 0.8495, 0.7343, 0.742, 0.4619, 0.936, 0.4417, 0.9416, 0.4353, 0.9471, 0.4288, 0.9623, 0.4589, 0.9431, 0.3747, 0.974, 0.37, 0.9691, 0.3509, 0.9617, 0.3511, 0.9949, 0.3763, 0.9879, 0.5138, 0.27, 0.5196, 0.2775, 0.5138, 0.2757, 0.439, 0.849, 0.4401, 0.8407, 0.4366, 0.8349, 0.4315, 0.8377, 0.3277, 0.1675, 0.3275, 0.1692, 0.3276, 0.1734, 0.3359, 0.1671, 0.3277, 0.1618, 0.3788, 0.1708, 0.3792, 0.1668, 0.3793, 0.1651, 0.3796, 0.1594, 0.371, 0.1655, 0.3014, 0.9946, 0.2853, 0.9891, 0.2794, 0.9916, 0.3014, 0.9991, 0.5626, 0.7575, 0.5626, 0.742, 0.5787, 0.74, 0.5787, 0.7572, 0.2869, 0.8412, 0.2873, 0.8015, 0.2814, 0.7985, 0.281, 0.8384, 0.249, 0.8382, 0.249, 0.7983, 0.2549, 0.7971, 0.2549, 0.8371, 0.4576, 0.8787, 0.4717, 0.9009, 0.4775, 0.8999, 0.4583, 0.8697, 0.5138, 0.2405, 0.5138, 0.2099, 0.5196, 0.2102, 0.5196, 0.2442, 0.4723, 0.9315, 0.4722, 0.9351, 0.4781, 0.9362, 0.4783, 0.9289, 0.5138, 0.1809, 0.5138, 0.1737, 0.5196, 0.1732, 0.5196, 0.1819, 0.5787, 0.8604, 0.5787, 0.8769, 0.5626, 0.8756, 0.5626, 0.8614, 0.4565, 0.9491, 0.4781, 0.9362, 0.4722, 0.9351, 0.4589, 0.9431, 0.5787, 0.7912, 0.5787, 0.8086, 0.5626, 0.8087, 0.5626, 0.7915, 0.3511, 0.9993, 0.3768, 0.9922, 0.3763, 0.9879, 0.3511, 0.9949, 0.5196, 0.3737, 0.5196, 0.4429, 0.5138, 0.4442, 0.5138, 0.3739, 0.4075, 0.7375, 0.4082, 0.6671, 0.4025, 0.6643, 0.4018, 0.7372, 0.4055, 0.9755, 0.3763, 0.9879, 0.3768, 0.9922, 0.4061, 0.9798, 0.5626, 0.8283, 0.5626, 0.8087, 0.5787, 0.8086, 0.5787, 0.8281, 0.3511, 0.9949, 0.3274, 0.9955, 0.3275, 1.0, 0.3511, 0.9993, 0.5626, 0.7915, 0.5626, 0.7753, 0.5787, 0.7751, 0.5787, 0.7912, 0.5787, 0.7572, 0.5787, 0.7751, 0.5626, 0.7753, 0.5626, 0.7575, 0.3014, 0.9991, 0.3275, 1.0, 0.3274, 0.9955, 0.3014, 0.9946, 0.5787, 0.8281, 0.5787, 0.8406, 0.5626, 0.8416, 0.5626, 0.8283, 0.4061, 0.9798, 0.4262, 0.9684, 0.4288, 0.9623, 0.4055, 0.9755, 0.5196, 0.2442, 0.5196, 0.2775, 0.5138, 0.27, 0.5138, 0.2405, 0.4583, 0.8697, 0.4401, 0.8407, 0.439, 0.849, 0.4576, 0.8787, 0.4589, 0.9431, 0.4288, 0.9623, 0.4262, 0.9684, 0.4565, 0.9491, 0.5626, 0.8614, 0.5626, 0.8416, 0.5787, 0.8406, 0.5787, 0.8604, 0.2549, 0.9464, 0.2549, 0.9925, 0.249, 0.9914, 0.249, 0.9473, 0.2798, 0.9475, 0.2794, 0.9916, 0.2853, 0.9891, 0.2857, 0.9497, 0.5196, 0.2026, 0.5196, 0.2102, 0.5138, 0.2099, 0.5138, 0.2048, 0.4778, 0.905, 0.4775, 0.8999, 0.4717, 0.9009, 0.4717, 0.8998, 0.5196, 0.8461, 0.5196, 0.9347, 0.5138, 0.9335, 0.5138, 0.8467, 0.4661, 0.263, 0.4785, 0.1759, 0.4721, 0.1788, 0.4602, 0.2616, 0.2549, 0.7523, 0.2549, 0.7971, 0.249, 0.7983, 0.249, 0.7535, 0.2792, 0.7537, 0.2814, 0.7985, 0.2873, 0.8015, 0.2851, 0.7566, 0.4151, 0.8059, 0.4315, 0.8377, 0.4366, 0.8349, 0.4202, 0.8035, 0.5138, 0.3076, 0.5138, 0.2757, 0.5196, 0.2775, 0.5196, 0.3085, 0.2814, 0.6808, 0.2881, 0.6006, 0.2822, 0.5977, 0.2755, 0.678, 0.249, 0.6779, 0.249, 0.5976, 0.2549, 0.5964, 0.2549, 0.6767, 0.2832, 0.7176, 0.2814, 0.6808, 0.2755, 0.678, 0.2773, 0.7148, 0.249, 0.7147, 0.249, 0.6779, 0.2549, 0.6767, 0.2549, 0.7135, 0.5196, 0.3355, 0.5196, 0.3737, 0.5138, 0.3739, 0.5138, 0.3357, 0.4158, 0.7754, 0.4075, 0.7375, 0.4018, 0.7372, 0.4101, 0.7751, 0.2549, 0.7135, 0.2549, 0.7523, 0.249, 0.7535, 0.249, 0.7147, 0.2773, 0.7148, 0.2792, 0.7537, 0.2851, 0.7566, 0.2832, 0.7176, 0.4101, 0.7751, 0.4151, 0.8059, 0.4202, 0.8035, 0.4158, 0.7754, 0.5138, 0.3357, 0.5138, 0.3076, 0.5196, 0.3085, 0.5196, 0.3355, 0.6929, 0.8333, 0.7121, 0.8333, 0.712, 0.8791, 0.6949, 0.8791, 0.3007, 0.1708, 0.2835, 0.1746, 0.2887, 0.1776, 0.3006, 0.175, 0.3788, 0.1708, 0.4282, 0.1729, 0.4287, 0.169, 0.3792, 0.1668, 0.8034, 0.9867, 0.7538, 0.9867, 0.7536, 0.9827, 0.8033, 0.9827, 0.7244, 0.9827, 0.7536, 0.9827, 0.7538, 0.9867, 0.7246, 0.9867, 0.4579, 0.1722, 0.4287, 0.169, 0.4282, 0.1729, 0.4573, 0.1762, 0.3006, 0.175, 0.3276, 0.1734, 0.3275, 0.1692, 0.3007, 0.1708, 0.6949, 0.8791, 0.6682, 0.8791, 0.666, 0.8333, 0.6929, 0.8333, 0.4573, 0.1762, 0.4721, 0.1788, 0.4785, 0.1759, 0.4579, 0.1722, 0.7246, 0.9867, 0.7038, 0.9867, 0.7012, 0.9827, 0.7244, 0.9827, 0.2549, 0.5525, 0.2549, 0.5964, 0.249, 0.5976, 0.249, 0.553, 0.2844, 0.5532, 0.2822, 0.5977, 0.2881, 0.6006, 0.2904, 0.5544, 0.4113, 0.6034, 0.4025, 0.6643, 0.4082, 0.6671, 0.4169, 0.606, 0.5138, 0.5051, 0.5138, 0.4442, 0.5196, 0.4429, 0.5196, 0.5039, 0.2825, 0.2572, 0.2887, 0.1776, 0.2835, 0.1746, 0.2769, 0.26, 0.249, 0.2598, 0.249, 0.1744, 0.2549, 0.1732, 0.2549, 0.261, 0.4268, 0.4949, 0.4195, 0.546, 0.4252, 0.5485, 0.4325, 0.4971, 0.5138, 0.6135, 0.5138, 0.5624, 0.5196, 0.5613, 0.5196, 0.6125, 0.2549, 0.4573, 0.2549, 0.5031, 0.249, 0.5038, 0.249, 0.4577, 0.2891, 0.4579, 0.285, 0.504, 0.291, 0.5058, 0.2952, 0.4589, 0.5196, 0.7056, 0.5196, 0.7496, 0.5138, 0.7504, 0.5138, 0.7065, 0.4459, 0.4038, 0.4522, 0.3597, 0.4464, 0.358, 0.4401, 0.4019, 0.2951, 0.3766, 0.289, 0.3347, 0.2831, 0.3343, 0.2892, 0.376, 0.249, 0.3758, 0.249, 0.3342, 0.2549, 0.334, 0.2549, 0.3756, 0.4531, 0.311, 0.4464, 0.358, 0.4522, 0.3597, 0.459, 0.3126, 0.5138, 0.7974, 0.5138, 0.7504, 0.5196, 0.7496, 0.5196, 0.7967, 0.2549, 0.297, 0.2549, 0.334, 0.249, 0.3342, 0.249, 0.2966, 0.2785, 0.2967, 0.2831, 0.3343, 0.289, 0.3347, 0.2842, 0.2957, 0.2904, 0.5544, 0.291, 0.5058, 0.285, 0.504, 0.2844, 0.5532, 0.249, 0.553, 0.249, 0.5038, 0.2549, 0.5031, 0.2549, 0.5525, 0.5196, 0.5039, 0.5196, 0.5613, 0.5138, 0.5624, 0.5138, 0.5051, 0.4169, 0.606, 0.4252, 0.5485, 0.4195, 0.546, 0.4113, 0.6034, 0.5196, 0.6125, 0.5196, 0.6602, 0.5138, 0.6611, 0.5138, 0.6135, 0.4325, 0.4971, 0.4394, 0.4493, 0.4336, 0.4473, 0.4268, 0.4949, 0.2952, 0.4589, 0.2964, 0.4153, 0.2904, 0.4133, 0.2891, 0.4579, 0.249, 0.4577, 0.249, 0.4131, 0.2549, 0.4123, 0.2549, 0.4573, 0.4401, 0.4019, 0.4336, 0.4473, 0.4394, 0.4493, 0.4459, 0.4038, 0.5138, 0.7065, 0.5138, 0.6611, 0.5196, 0.6602, 0.5196, 0.7056, 0.2549, 0.3756, 0.2549, 0.4123, 0.249, 0.4131, 0.249, 0.3758, 0.2892, 0.376, 0.2904, 0.4133, 0.2964, 0.4153, 0.2951, 0.3766, 0.5196, 0.7967, 0.5196, 0.8461, 0.5138, 0.8467, 0.5138, 0.7974, 0.459, 0.3126, 0.4661, 0.263, 0.4602, 0.2616, 0.4531, 0.311, 0.2842, 0.2957, 0.2825, 0.2572, 0.2769, 0.26, 0.2785, 0.2967, 0.249, 0.2966, 0.249, 0.2598, 0.2549, 0.261, 0.2549, 0.297, 0.2549, 0.8371, 0.2549, 0.8978, 0.249, 0.8988, 0.249, 0.8382, 0.281, 0.8384, 0.2804, 0.899, 0.2862, 0.9015, 0.2869, 0.8412, 0.4717, 0.8998, 0.4727, 0.9187, 0.4785, 0.9187, 0.4778, 0.905, 0.5138, 0.2048, 0.5138, 0.1911, 0.5196, 0.1911, 0.5196, 0.2026, 0.5196, 0.1819, 0.5196, 0.1911, 0.5138, 0.1911, 0.5138, 0.1809, 0.4783, 0.9289, 0.4785, 0.9187, 0.4727, 0.9187, 0.4723, 0.9315, 0.2857, 0.9497, 0.2862, 0.9015, 0.2804, 0.899, 0.2798, 0.9475, 0.249, 0.9473, 0.249, 0.8988, 0.2549, 0.8978, 0.2549, 0.9464, 0.5787, 0.8769, 0.5787, 0.8604, 0.7272, 0.8604, 0.7272, 0.8769, 0.539, 0.3318, 0.5331, 0.3337, 0.539, 0.3262, 0.4316, 0.8377, 0.4365, 0.8348, 0.4401, 0.8406, 0.439, 0.849, 0.3276, 0.1734, 0.3275, 0.1692, 0.3277, 0.1674, 0.3277, 0.1615, 0.3363, 0.167, 0.3793, 0.1651, 0.3792, 0.1667, 0.3789, 0.1707, 0.371, 0.1654, 0.3796, 0.1594, 0.459, 0.943, 0.4723, 0.9351, 0.4781, 0.9361, 0.4565, 0.949, 0.7331, 0.861, 0.7331, 0.8753, 0.7272, 0.8769, 0.7272, 0.8604, 0.2858, 0.9497, 0.2854, 0.9891, 0.2794, 0.9915, 0.2799, 0.9474, 0.5138, 0.9473, 0.5138, 0.9914, 0.5079, 0.9925, 0.5079, 0.9464, 0.4717, 0.8997, 0.4717, 0.9008, 0.4775, 0.8999, 0.4778, 0.9049, 0.539, 0.261, 0.539, 0.2661, 0.5331, 0.2664, 0.5331, 0.2588, 0.7272, 0.7572, 0.7272, 0.74, 0.7331, 0.7417, 0.7331, 0.7571, 0.3015, 0.9991, 0.2794, 0.9915, 0.2854, 0.9891, 0.3014, 0.9946, 0.5331, 0.3004, 0.5331, 0.2664, 0.539, 0.2661, 0.539, 0.2967, 0.4583, 0.8697, 0.4775, 0.8999, 0.4717, 0.9008, 0.4577, 0.8787, 0.3511, 0.9948, 0.3763, 0.9878, 0.3768, 0.9922, 0.3512, 0.9993, 0.7331, 0.7911, 0.7331, 0.8084, 0.7272, 0.8086, 0.7272, 0.7912, 0.7272, 0.8281, 0.7272, 0.8086, 0.7331, 0.8084, 0.7331, 0.8279, 0.4061, 0.9798, 0.3768, 0.9922, 0.3763, 0.9878, 0.4055, 0.9755, 0.7272, 0.7912, 0.7272, 0.7751, 0.7331, 0.775, 0.7331, 0.7911, 0.3512, 0.9993, 0.3275, 0.9999, 0.3274, 0.9955, 0.3511, 0.9948, 0.3014, 0.9946, 0.3274, 0.9955, 0.3275, 0.9999, 0.3015, 0.9991, 0.7331, 0.7571, 0.7331, 0.775, 0.7272, 0.7751, 0.7272, 0.7572, 0.4055, 0.9755, 0.4288, 0.9623, 0.4263, 0.9684, 0.4061, 0.9798, 0.7331, 0.8279, 0.7331, 0.8412, 0.7272, 0.8406, 0.7272, 0.8281, 0.5331, 0.3647, 0.5331, 0.3337, 0.539, 0.3318, 0.539, 0.3638, 0.4203, 0.8035, 0.4365, 0.8348, 0.4316, 0.8377, 0.4152, 0.8058, 0.7272, 0.8604, 0.7272, 0.8406, 0.7331, 0.8412, 0.7331, 0.861, 0.4565, 0.949, 0.4263, 0.9684, 0.4288, 0.9623, 0.459, 0.943, 0.4577, 0.8787, 0.439, 0.849, 0.4401, 0.8406, 0.4583, 0.8697, 0.539, 0.2967, 0.539, 0.3262, 0.5331, 0.3337, 0.5331, 0.3004, 0.5079, 0.8371, 0.5079, 0.7971, 0.5138, 0.7983, 0.5138, 0.8382, 0.281, 0.8383, 0.2814, 0.7984, 0.2873, 0.8014, 0.2869, 0.8411, 0.5331, 0.2381, 0.5331, 0.2294, 0.539, 0.2299, 0.539, 0.2371, 0.4783, 0.9289, 0.4781, 0.9361, 0.4723, 0.9351, 0.4724, 0.9314, 0.5331, 0.5601, 0.5331, 0.4991, 0.539, 0.5003, 0.539, 0.5612, 0.417, 0.606, 0.4082, 0.6671, 0.4026, 0.6642, 0.4113, 0.6033, 0.5079, 0.6767, 0.5079, 0.5964, 0.5138, 0.5976, 0.5138, 0.6779, 0.2755, 0.6779, 0.2822, 0.5977, 0.2881, 0.6006, 0.2814, 0.6807, 0.4018, 0.7371, 0.4026, 0.6642, 0.4082, 0.6671, 0.4075, 0.7374, 0.539, 0.43, 0.539, 0.5003, 0.5331, 0.4991, 0.5331, 0.4299, 0.2851, 0.7565, 0.2873, 0.8014, 0.2814, 0.7984, 0.2792, 0.7536, 0.5138, 0.7535, 0.5138, 0.7983, 0.5079, 0.7971, 0.5079, 0.7523, 0.4101, 0.775, 0.4018, 0.7371, 0.4075, 0.7374, 0.4158, 0.7754, 0.539, 0.3919, 0.539, 0.43, 0.5331, 0.4299, 0.5331, 0.3917, 0.5079, 0.7135, 0.5079, 0.6767, 0.5138, 0.6779, 0.5138, 0.7147, 0.2773, 0.7148, 0.2755, 0.6779, 0.2814, 0.6807, 0.2832, 0.7176, 0.5331, 0.3917, 0.5331, 0.3647, 0.539, 0.3638, 0.539, 0.3919, 0.4158, 0.7754, 0.4203, 0.8035, 0.4152, 0.8058, 0.4101, 0.775, 0.2832, 0.7176, 0.2851, 0.7565, 0.2792, 0.7536, 0.2773, 0.7148, 0.5138, 0.7147, 0.5138, 0.7535, 0.5079, 0.7523, 0.5079, 0.7135, 0.3007, 0.175, 0.2888, 0.1776, 0.2836, 0.1746, 0.3007, 0.1708, 0.6827, 0.7641, 0.6997, 0.7641, 0.7121, 0.7742, 0.6929, 0.7742, 0.8033, 0.8809, 0.7536, 0.8809, 0.7538, 0.8769, 0.8034, 0.8769, 0.3792, 0.1667, 0.4287, 0.1689, 0.4282, 0.1729, 0.3789, 0.1707, 0.4573, 0.1762, 0.4282, 0.1729, 0.4287, 0.1689, 0.4579, 0.1722, 0.7246, 0.8769, 0.7538, 0.8769, 0.7536, 0.8809, 0.7244, 0.8809, 0.6929, 0.7742, 0.666, 0.7742, 0.6559, 0.7641, 0.6827, 0.7641, 0.3007, 0.1708, 0.3275, 0.1692, 0.3276, 0.1734, 0.3007, 0.175, 0.7244, 0.8809, 0.7012, 0.8809, 0.7038, 0.8769, 0.7246, 0.8769, 0.4579, 0.1722, 0.4786, 0.1758, 0.4721, 0.1788, 0.4573, 0.1762, 0.5079, 0.261, 0.5079, 0.1732, 0.5138, 0.1744, 0.5138, 0.2598, 0.2769, 0.2599, 0.2836, 0.1746, 0.2888, 0.1776, 0.2826, 0.2571, 0.4602, 0.2616, 0.4721, 0.1788, 0.4786, 0.1758, 0.4661, 0.2629, 0.539, 0.9029, 0.539, 0.9897, 0.5331, 0.9909, 0.5331, 0.9023, 0.2904, 0.5543, 0.2881, 0.6006, 0.2822, 0.5977, 0.2844, 0.5531, 0.5138, 0.553, 0.5138, 0.5976, 0.5079, 0.5964, 0.5079, 0.5525, 0.2952, 0.4589, 0.291, 0.5057, 0.2851, 0.5039, 0.2892, 0.4578, 0.5138, 0.4577, 0.5138, 0.5038, 0.5079, 0.5031, 0.5079, 0.4573, 0.5331, 0.6687, 0.5331, 0.6175, 0.539, 0.6186, 0.539, 0.6697, 0.4326, 0.4971, 0.4252, 0.5484, 0.4195, 0.546, 0.4268, 0.4949, 0.5079, 0.3756, 0.5079, 0.334, 0.5138, 0.3342, 0.5138, 0.3758, 0.2892, 0.376, 0.2831, 0.3343, 0.289, 0.3347, 0.2951, 0.3766, 0.4401, 0.4019, 0.4464, 0.358, 0.4522, 0.3597, 0.4459, 0.4038, 0.539, 0.7627, 0.539, 0.8066, 0.5331, 0.8058, 0.5331, 0.7618, 0.2843, 0.2957, 0.289, 0.3347, 0.2831, 0.3343, 0.2785, 0.2967, 0.5138, 0.2966, 0.5138, 0.3342, 0.5079, 0.334, 0.5079, 0.297, 0.5331, 0.8528, 0.5331, 0.8058, 0.539, 0.8066, 0.539, 0.8535, 0.459, 0.3125, 0.4522, 0.3597, 0.4464, 0.358, 0.4532, 0.311, 0.4113, 0.6033, 0.4195, 0.546, 0.4252, 0.5484, 0.417, 0.606, 0.539, 0.5612, 0.539, 0.6186, 0.5331, 0.6175, 0.5331, 0.5601, 0.5079, 0.5525, 0.5079, 0.5031, 0.5138, 0.5038, 0.5138, 0.553, 0.2844, 0.5531, 0.2851, 0.5039, 0.291, 0.5057, 0.2904, 0.5543, 0.5079, 0.4573, 0.5079, 0.4123, 0.5138, 0.4131, 0.5138, 0.4577, 0.2892, 0.4578, 0.2905, 0.4133, 0.2964, 0.4153, 0.2952, 0.4589, 0.4268, 0.4949, 0.4336, 0.4472, 0.4394, 0.4493, 0.4326, 0.4971, 0.539, 0.6697, 0.539, 0.7173, 0.5331, 0.7164, 0.5331, 0.6687, 0.2951, 0.3766, 0.2964, 0.4153, 0.2905, 0.4133, 0.2892, 0.376, 0.5138, 0.3758, 0.5138, 0.4131, 0.5079, 0.4123, 0.5079, 0.3756, 0.5331, 0.7618, 0.5331, 0.7164, 0.539, 0.7173, 0.539, 0.7627, 0.4459, 0.4038, 0.4394, 0.4493, 0.4336, 0.4472, 0.4401, 0.4019, 0.5079, 0.297, 0.5079, 0.261, 0.5138, 0.2598, 0.5138, 0.2966, 0.2785, 0.2967, 0.2769, 0.2599, 0.2826, 0.2571, 0.2843, 0.2957, 0.4532, 0.311, 0.4602, 0.2616, 0.4661, 0.2629, 0.459, 0.3125, 0.539, 0.8535, 0.539, 0.9029, 0.5331, 0.9023, 0.5331, 0.8528, 0.5331, 0.2588, 0.5331, 0.2473, 0.539, 0.2473, 0.539, 0.261, 0.4778, 0.9049, 0.4786, 0.9186, 0.4727, 0.9186, 0.4717, 0.8997, 0.2869, 0.8411, 0.2863, 0.9014, 0.2804, 0.8989, 0.281, 0.8383, 0.5138, 0.8382, 0.5138, 0.8988, 0.5079, 0.8978, 0.5079, 0.8371, 0.5079, 0.9464, 0.5079, 0.8978, 0.5138, 0.8988, 0.5138, 0.9473, 0.2799, 0.9474, 0.2804, 0.8989, 0.2863, 0.9014, 0.2858, 0.9497, 0.4724, 0.9314, 0.4727, 0.9186, 0.4786, 0.9186, 0.4783, 0.9289, 0.539, 0.2371, 0.539, 0.2473, 0.5331, 0.2473, 0.5331, 0.2381, 0.4723, 0.9351, 0.459, 0.943, 0.4619, 0.936, 0.4724, 0.9314, 0.3725, 0.8839, 0.3698, 0.8824, 0.3735, 0.8825, 0.3737, 0.8845, 0.6397, 0.8542, 0.6386, 0.8522, 0.6398, 0.8522, 0.7352, 0.74, 0.7343, 0.742, 0.7331, 0.74, 0.4458, 0.8846, 0.4426, 0.8841, 0.4411, 0.8827, 0.441, 0.8807, 0.6386, 0.9636, 0.6397, 0.9616, 0.6398, 0.9636, 0.3697, 0.8825, 0.3725, 0.884, 0.3737, 0.8845, 0.3735, 0.8825, 0.4426, 0.8842, 0.4458, 0.8847, 0.441, 0.8807, 0.4411, 0.8827, 0.7343, 0.8495, 0.7352, 0.8515, 0.7331, 0.8515, 0.373, 0.9699, 0.37, 0.9691, 0.3747, 0.974, 0.374, 0.9719, 0.6996, 0.8789, 0.6982, 0.8769, 0.7012, 0.8769, 0.8197, 0.8515, 0.821, 0.8495, 0.8233, 0.8515, 0.4417, 0.9416, 0.4386, 0.9421, 0.4357, 0.9445, 0.4353, 0.9471, 0.6982, 0.9884, 0.6996, 0.9864, 0.7012, 0.9884, 0.3701, 0.9691, 0.3731, 0.9699, 0.3741, 0.9719, 0.3747, 0.974, 0.4387, 0.942, 0.4417, 0.9416, 0.4353, 0.947, 0.4357, 0.9445, 0.821, 0.742, 0.8197, 0.74, 0.8233, 0.74, 0.5749, 0.9864, 0.6265, 0.9864, 0.6264, 0.9884, 0.5729, 0.9884, 0.3725, 0.8839, 0.3684, 0.9207, 0.3654, 0.9206, 0.3698, 0.8824, 0.4458, 0.8846, 0.4521, 0.9203, 0.449, 0.9208, 0.4426, 0.8841, 0.7352, 0.74, 0.7886, 0.74, 0.7888, 0.742, 0.7343, 0.742, 0.3697, 0.8825, 0.3654, 0.9206, 0.3683, 0.9208, 0.3725, 0.884, 0.5729, 0.8769, 0.6264, 0.8769, 0.6265, 0.8789, 0.5749, 0.8789, 0.7343, 0.8495, 0.7888, 0.8495, 0.7886, 0.8515, 0.7352, 0.8515, 0.4426, 0.8842, 0.449, 0.9208, 0.452, 0.9204, 0.4458, 0.8847, 0.3735, 0.8825, 0.404, 0.8794, 0.4043, 0.8814, 0.3737, 0.8845, 0.6398, 0.8522, 0.6702, 0.8522, 0.6704, 0.8542, 0.6397, 0.8542, 0.404, 0.8794, 0.441, 0.8807, 0.4411, 0.8827, 0.4043, 0.8814, 0.6702, 0.8522, 0.707, 0.8522, 0.7072, 0.8542, 0.6704, 0.8542, 0.6397, 0.9616, 0.6704, 0.9616, 0.6702, 0.9636, 0.6398, 0.9636, 0.3737, 0.8845, 0.4043, 0.8815, 0.404, 0.8795, 0.3735, 0.8825, 0.6704, 0.9616, 0.7072, 0.9616, 0.707, 0.9636, 0.6702, 0.9636, 0.4043, 0.8815, 0.4411, 0.8827, 0.441, 0.8807, 0.404, 0.8795, 0.6996, 0.8789, 0.6265, 0.8789, 0.6264, 0.8769, 0.6982, 0.8769, 0.373, 0.9699, 0.3683, 0.9208, 0.3654, 0.9206, 0.37, 0.9691, 0.4417, 0.9416, 0.452, 0.9204, 0.449, 0.9208, 0.4386, 0.9421, 0.8197, 0.8515, 0.7886, 0.8515, 0.7888, 0.8495, 0.821, 0.8495, 0.3701, 0.9691, 0.3654, 0.9206, 0.3684, 0.9207, 0.3731, 0.9699, 0.6982, 0.9884, 0.6264, 0.9884, 0.6265, 0.9864, 0.6996, 0.9864, 0.821, 0.742, 0.7888, 0.742, 0.7886, 0.74, 0.8197, 0.74, 0.4387, 0.942, 0.449, 0.9208, 0.4521, 0.9203, 0.4417, 0.9416, 0.3747, 0.974, 0.4035, 0.9611, 0.4032, 0.9588, 0.374, 0.9719, 0.5935, 0.7641, 0.6223, 0.7641, 0.6324, 0.773, 0.604, 0.773, 0.4035, 0.9611, 0.4353, 0.9471, 0.4357, 0.9445, 0.4032, 0.9588, 0.6223, 0.7641, 0.6545, 0.7641, 0.666, 0.773, 0.6324, 0.773, 0.604, 0.8355, 0.6324, 0.8355, 0.6346, 0.8801, 0.6057, 0.8801, 0.3741, 0.9719, 0.4033, 0.9588, 0.4036, 0.961, 0.3747, 0.974, 0.6324, 0.8355, 0.666, 0.8355, 0.6668, 0.8801, 0.6346, 0.8801, 0.4033, 0.9588, 0.4357, 0.9445, 0.4353, 0.947, 0.4036, 0.961, 0.3654, 0.9206, 0.3507, 0.9199, 0.3505, 0.8678, 0.3698, 0.8824])
me_cube.use_remesh_preserve_volume = False
me_cube.use_remesh_preserve_attributes = False
me_cube.use_mirror_vertex_groups = False
me_cube.update()

# ---- objects
ob_blade = bpy.data.objects.new('blade', me_cube_002)
ob_handle = bpy.data.objects.new('handle', me_cube)

# ---- transforms, parenting, visibility, modifiers, constraints
ob_blade.location = (0.6685, -0.2544, -9.934e-09)
ob_blade.scale = (0.5, 1.2, 0.3)
ob_blade.hide_viewport = True
ob_blade.lineart.crease_threshold = 0.0
ob_handle.location = (-3.549, 0.3437, 0.0)
ob_handle.scale = (0.3, 0.3, 0.1)
ob_handle.lineart.crease_threshold = 0.0

# ---- collection membership
col_collection_1.objects.link(ob_blade)
col_collection_1.objects.link(ob_handle)

# ---- scene / render settings (as saved in the file)
scene.frame_start = 1; scene.frame_end = 250; scene.frame_set(2)
scene.render.engine = 'BLENDER_EEVEE_NEXT'
scene.render.resolution_percentage = 50
scene.render.dither_intensity = 0.0
scene.cycles.use_denoising = False
scene.cycles.samples = 10
scene.cycles.sampling_pattern = 'TABULATED_SOBOL'
scene.cycles.light_sampling_threshold = 0.0
scene.cycles.use_adaptive_sampling = False
scene.cycles.use_light_tree = False
scene.cycles.blur_glossy = 0.0
scene.cycles.volume_bounces = 1
scene.cycles.pixel_filter_type = 'GAUSSIAN'
scene.cycles.sample_clamp_indirect = 0.0
scene.view_settings.view_transform = 'Standard'
bpy.context.view_layer.update()

# ---- added for rendering (the .blend has no active camera and no usable light): camera, sun
cam_auto = bpy.data.cameras.new('AutoCamera')
cam_auto.lens = 50.0
cam_auto.sensor_width = 36.0
cam_auto.clip_end = 1000.0
ob_auto_camera = bpy.data.objects.new('AutoCamera', cam_auto)
scene.collection.objects.link(ob_auto_camera)
ob_auto_camera.location = (4.0745, -6.82653, 4.51093)
ob_auto_camera.rotation_euler = (1.09748, -7.21219e-08, 0.694738)
scene.camera = ob_auto_camera
light_auto_sun = bpy.data.lights.new('AutoSun', 'SUN')
light_auto_sun.energy = 3.0
light_auto_sun.angle = 0.0523599
ob_auto_sun = bpy.data.objects.new('AutoSun', light_auto_sun)
scene.collection.objects.link(ob_auto_sun)
ob_auto_sun.rotation_euler = (0.872665, 0.174533, 0.523599)
bpy.context.view_layer.update()
